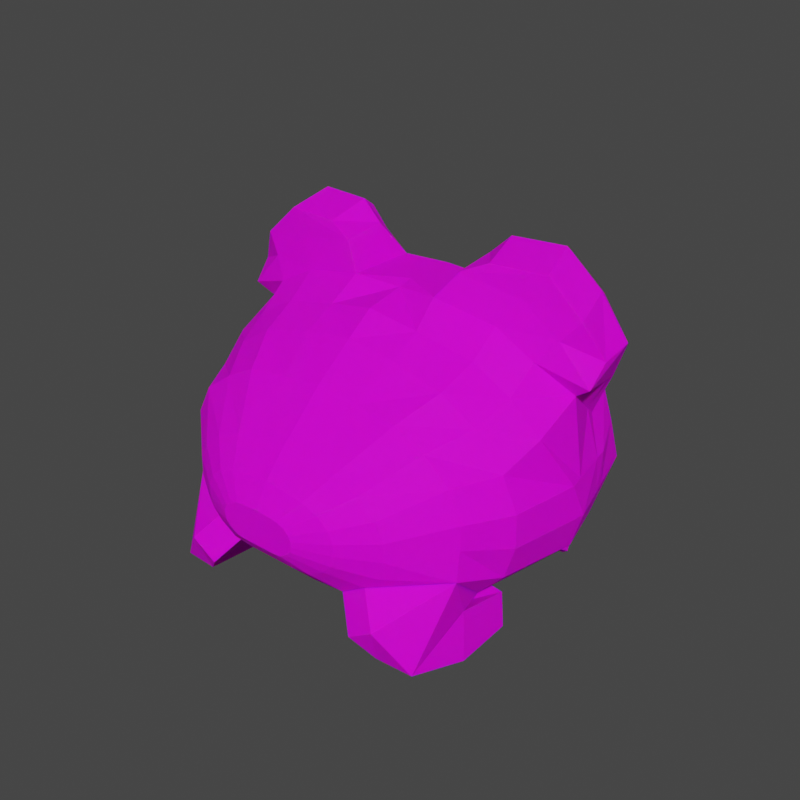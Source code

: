 # Source: fog.blend  (saved by Blender 3.1.7; exported with 4.5.12 LTS)
import bpy
from mathutils import Matrix  # noqa: F401  (used for matrix-valued properties, if any)

bpy.ops.wm.read_factory_settings(use_empty=True)
scene = bpy.context.scene
scene.name = 'Scene'

# ---- images (referenced by path relative to the original .blend; pixels are not part of the script)
import os
ASSET_DIR = os.environ.get("B2B_ASSET_DIR", "")  # directory of the original .blend (textures are referenced by path, not embedded)
HERE = os.path.dirname(os.path.abspath(__file__))  # packed textures are extracted next to this script under _unpacked/

def load_image(name, relpath, width, height, colorspace="sRGB"):
    """Load a texture the original file referenced (path relative to the .blend, or extracted next to this script)."""
    p = next((c for c in (os.path.join(HERE, relpath), os.path.join(ASSET_DIR, relpath)) if relpath and os.path.exists(c)), "")
    if p:
        img = bpy.data.images.load(p, check_existing=True)
        img.name = name
    else:  # same state as the original file: an image datablock whose file is absent (Cycles renders it pink)
        img = bpy.data.images.new(name, width, height)
        img.source = "FILE"
        img.filepath = "//" + (relpath or name)
    img.colorspace_settings.name = colorspace
    return img
img_poggers = load_image('poggers', 'textures/poggers.png', 1024, 1024, 'sRGB')

# ---- materials (node trees are filled in below, after node groups)
mat_material_001 = bpy.data.materials.new('Material.001')
mat_material = bpy.data.materials.new('Material')
mat_material.alpha_threshold = 0.0
mat_material.line_color = (0.0, 0.0, 0.0, 1.0)
mat_material_003 = bpy.data.materials.new('Material.003')
mat_material_003.alpha_threshold = 0.0
mat_material_003.line_color = (0.0, 0.0, 0.0, 1.0)

# ---- material node trees
mat_material_001.use_nodes = True; mat_material_001.node_tree.nodes.clear()
_N = mat_material_001.node_tree.nodes; _L = mat_material_001.node_tree.links
n0 = _N.new('ShaderNodeBsdfPrincipled'); n0.name = 'Principled BSDF'; n0.location = (10, 300)
n0.distribution = 'GGX'
n0.subsurface_method = 'RANDOM_WALK_SKIN'
n0.inputs[2].default_value = 0.752
n0.inputs[3].default_value = 1.45
n0.inputs[8].default_value = 1.0
n0.inputs[10].default_value = 0.1024
n0.inputs[11].default_value = 1.773
n0.inputs[13].default_value = 0.08268
n0.inputs[27].default_value = (0.0, 0.0, 0.0, 1.0)
n0.inputs[28].default_value = 1.0
n1 = _N.new('ShaderNodeOutputMaterial'); n1.name = 'Material Output'; n1.location = (300, 300)
n2 = _N.new('ShaderNodeTexImage'); n2.name = 'Image Texture'; n2.location = (-280, 280)
n2.image = img_poggers
n3 = _N.new('ShaderNodeMix'); n3.name = 'Mix'; n3.location = (-160, 180)
n3.data_type = 'RGBA'
n3.inputs[0].default_value = 0.1024
n3.inputs[7].default_value = (0.05497, 0.01366, 7.889e-05, 1.0)
_L.new(n0.outputs[0], n1.inputs[0])
_L.new(n2.outputs[0], n3.inputs[6])
_L.new(n3.outputs[2], n0.inputs[0])
n1.is_active_output = True
mat_material.use_nodes = True; mat_material.node_tree.nodes.clear()
_N = mat_material.node_tree.nodes; _L = mat_material.node_tree.links
n0 = _N.new('ShaderNodeOutputMaterial'); n0.name = 'Material Output'; n0.location = (300, 300)
n1 = _N.new('ShaderNodeBsdfPrincipled'); n1.name = 'Principled BSDF'; n1.location = (10, 300)
n1.distribution = 'GGX'
n1.subsurface_method = 'RANDOM_WALK_SKIN'
n1.inputs[0].default_value = (0.0, 0.0, 0.0, 1.0)
n1.inputs[2].default_value = 0.1732
n1.inputs[3].default_value = 1.45
n1.inputs[27].default_value = (0.0, 0.0, 0.0, 1.0)
n1.inputs[28].default_value = 1.0
_L.new(n1.outputs[0], n0.inputs[0])
n0.is_active_output = True
mat_material_003.use_nodes = True; mat_material_003.node_tree.nodes.clear()
_N = mat_material_003.node_tree.nodes; _L = mat_material_003.node_tree.links
n0 = _N.new('ShaderNodeOutputMaterial'); n0.name = 'Material Output'; n0.location = (300, 300)
n1 = _N.new('ShaderNodeBsdfPrincipled'); n1.name = 'Principled BSDF'; n1.location = (10, 300)
n1.distribution = 'GGX'
n1.subsurface_method = 'RANDOM_WALK_SKIN'
n1.inputs[0].default_value = (0.0, 0.0, 0.0, 1.0)
n1.inputs[2].default_value = 0.1732
n1.inputs[3].default_value = 1.45
n1.inputs[27].default_value = (0.0, 0.0, 0.0, 1.0)
n1.inputs[28].default_value = 1.0
_L.new(n1.outputs[0], n0.inputs[0])
n0.is_active_output = True

# ---- world
world_world = bpy.data.worlds.new('World'); scene.world = world_world
world_world.use_nodes = True; world_world.node_tree.nodes.clear()
_N = world_world.node_tree.nodes; _L = world_world.node_tree.links
n0 = _N.new('ShaderNodeOutputWorld'); n0.name = 'World Output'; n0.location = (300, 300)
n1 = _N.new('ShaderNodeBackground'); n1.name = 'Background'; n1.location = (10, 300)
n1.inputs[0].default_value = (0.05088, 0.05088, 0.05088, 1.0)
_L.new(n1.outputs[0], n0.inputs[0])
n0.is_active_output = True
world_world.color = (0.05088, 0.05088, 0.05088)
world_world.use_sun_shadow = False
world_world.sun_shadow_jitter_overblur = 0.0

# ---- meshes
me_sphere = bpy.data.meshes.new('Sphere')
me_sphere.from_pydata([(-0.5138, 1.098, -0.382), (-0.5065, 0.9766, 0.04285), (-0.4329, 0.874, 0.5592), (-0.3755, 0.6875, 0.7691), (-0.2676, 0.5263, 0.978), (-0.1377, 0.3219, 1.127), (-0.8575, 0.7113, -0.2319), (-0.7922, 0.385, 0.2319), (-0.7393, 0.4538, 0.5592), (-0.5772, 0.3683, 0.82), (-0.4527, 0.2979, 1.014), (-0.2342, 0.2029, 1.146), (-0.9396, -0.154, -0.2319), (-0.8683, -0.154, 0.2319), (-0.8021, -0.1425, 0.6768), (-0.6335, -0.04986, 0.8867), (-0.493, -0.001172, 1.062), (-0.2552, 0.047, 1.171), (-0.7506, -0.6657, -0.2319), (-0.6929, -0.6657, 0.2319), (-0.5946, -0.5782, 0.6768), (-0.4693, -0.4341, 0.9481), (-0.3755, -0.2761, 1.106), (-0.194, -0.09624, 1.194), (-0.2789, -0.9497, -0.2319), (-0.2552, -0.9497, 0.2319), (-0.2342, -0.8728, 0.6768), (-0.209, -0.6625, 0.9845), (-0.1763, -0.3981, 1.173), (-0.1522, -0.1671, 1.216), (0.0, 0.09076, 1.204), (-0.8672, 0.1203, -0.9408), (-0.8223, -0.3992, -0.9408), (0.0, -0.8792, -0.9408), (-9.618e-08, 0.9473, -0.9408), (-0.2572, -0.8792, -0.9408), (0.0, 1.192, -0.2312), (0.0, 1.191, 0.2319), (0.0, 0.9703, 0.5593), (0.0, 0.7589, 0.7577), (0.0, 0.6115, 0.9644), (0.0, 0.3663, 1.12), (-0.6978, -0.6188, -0.9443), (0.0, -0.6625, 0.9845), (0.0, -0.8728, 0.6768), (0.0, -0.9497, -0.2319), (-0.8706, -0.1356, -0.9408), (-0.794, 0.3681, -0.9408), (0.0, -0.3999, 1.212), (0.0, -0.9497, 0.2319), (-0.4856, 0.7927, -0.9474), (0.0, -0.2571, 1.246), (-0.2246, -0.02462, 1.182), (-0.4343, -0.1386, 1.084), (-0.738, -0.3866, 0.6768), (-0.8203, -0.436, 0.2319), (-0.5514, -0.242, 0.9174), (-0.8878, -0.436, -0.2319), (-0.4729, 0.1484, 1.038), (-0.6169, 0.1592, 0.8534), (-0.8649, 0.1199, 0.2319), (-0.9105, 0.1199, -0.2319), (-0.2447, 0.1249, 1.158), (-0.7912, 0.1998, 0.5592), (-0.7511, 0.1244, -1.301), (-0.7431, -0.3071, -1.322), (0.0, -0.6991, -1.235), (-2.327e-08, 0.7184, -1.273), (-0.2218, -0.767, -1.299), (-0.6421, -0.5871, -1.352), (-0.7493, -0.06194, -1.31), (-0.6832, 0.346, -1.295), (-0.401, 0.6321, -1.273), (-0.5232, -0.004227, -1.655), (-0.4979, -0.2963, -1.655), (0.0, -0.5662, -1.655), (6.048e-08, 0.3955, -1.655), (-0.1456, -0.5662, -1.655), (-0.4258, -0.417, -1.655), (-0.5251, -0.1481, -1.655), (-0.482, 0.1351, -1.655), (-0.2691, 0.3382, -1.655), (-0.4937, 0.5536, 0.7904), (-0.6035, 0.7346, 0.5592), (-0.7043, 0.9306, -0.382), (-0.3775, 0.4379, 0.9921), (-0.6764, 0.8052, 0.1211), (-0.2033, 0.2881, 1.132), (-0.654, 0.6224, -0.9408), (-0.5494, 0.5054, -1.273), (-0.3942, 0.2626, -1.655), (-0.3542, -0.7959, 0.7279), (-0.4643, -0.8667, 0.2228), (-0.3456, -0.6025, 0.9774), (-0.5298, -0.8626, -0.2279), (-0.2788, -0.3629, 1.146), (-0.5079, -0.8492, -0.9614), (-0.4531, -0.7785, -1.35), (-0.3008, -0.5465, -1.651), (-0.2367, 0.8963, -0.9408), (-0.132, 0.5689, 0.9712), (-0.186, 0.7232, 0.7634), (-0.2154, 1.193, 0.1855), (-0.2154, 1.194, -0.4283), (-0.06704, 0.3441, 1.123), (-0.2146, 0.9222, 0.5592), (-0.1978, 0.6753, -1.273), (-0.1341, 0.3669, -1.655), (-0.09516, -0.6625, 0.9845), (-0.1394, -0.9497, -0.2319), (-0.098, -0.3913, 1.209), (-0.1258, -0.9497, 0.2319), (-0.07605, -0.2304, 1.239), (-0.1269, -0.8792, -0.9408), (-0.1153, -0.8728, 0.6768), (-0.1092, -0.7331, -1.267), (-0.07237, -0.5662, -1.655), (-0.3558, -0.0393, -1.843), (-0.3402, -0.2201, -1.843), (0.0, -0.3872, -1.843), (1.018e-07, 0.2081, -1.843), (-0.1221, -0.3872, -1.843), (-0.2956, -0.2948, -1.843), (-0.357, -0.1284, -1.843), (-0.3303, 0.04692, -1.843), (-0.1985, 0.1727, -1.843), (-0.276, 0.1259, -1.843), (-0.2182, -0.375, -1.841), (-0.115, 0.1904, -1.843), (-0.07676, -0.3872, -1.843), (-0.6459, -0.9981, 0.4217), (-0.5855, -0.9981, 0.7666), (-0.433, -0.9981, 0.734), (-0.4707, -0.9981, 0.397), (-0.5984, -0.633, 0.7235), (-0.6981, -0.6826, 0.2821), (-0.5892, -0.8615, 0.8206), (-0.6961, -0.9102, 0.3407), (-0.3767, -0.9389, 0.7575), (-0.4471, -0.956, 0.2777), (-0.4969, -0.9291, -1.684), (-0.6727, -0.9381, -1.659), (-0.4036, -0.7578, -1.799), (-0.5287, -0.6283, -1.803), (-0.5287, -0.8234, -1.06), (-0.7118, -0.6537, -1.147), (-0.5506, -1.048, -1.087), (-0.7363, -1.033, -1.187), (-0.5582, -0.7758, -0.5916), (-0.7065, -0.7647, -0.6427), (-0.5758, -1.03, -0.6521), (-0.7397, -1.009, -0.6953), (-0.1895, -0.07815, -1.96), (-0.1821, -0.1642, -1.96), (0.0, -0.2438, -1.96), (1.275e-07, 0.03966, -1.96), (-0.07826, -0.2438, -1.96), (-0.1608, -0.1998, -1.96), (-0.1901, -0.1206, -1.96), (-0.1774, -0.0371, -1.96), (-0.1146, 0.02276, -1.96), (-0.1515, 0.0004818, -1.96), (-0.124, -0.238, -1.959), (-0.07485, 0.03121, -1.96), (-0.05667, -0.2438, -1.96), (-0.6948, 1.484, -0.2319), (-0.6397, 1.508, 0.2302), (-0.948, 0.9665, -0.1317), (-0.9309, 0.9789, 0.2302), (-0.8618, 1.237, -0.2319), (-0.8011, 1.283, 0.2302), (-0.4301, 1.479, -0.2786), (-0.4154, 1.504, 0.1876), (-0.7411, -0.6572, -0.3604), (-0.876, -0.4294, -0.3598), (-0.9235, 0.12, -0.3598), (-0.8461, 0.5347, -0.6349), (-0.9271, -0.1506, -0.3598), (0.0, -0.937, -0.3598), (-0.275, -0.937, -0.3598), (-0.5087, 0.9219, -0.636), (0.0, 1.162, -0.3594), (-0.6953, 0.7517, -0.6349), (-0.5258, -0.8602, -0.3602), (-0.2361, 1.025, -0.6728), (-0.1372, -0.937, -0.3598), (-0.3332, 1.346, 0.1878), (-0.3054, 1.389, -0.3354), (-0.8762, 0.7149, 0.2319), (-0.9363, 0.8078, -0.2889), (-0.577, 1.403, 0.2198), (-0.7538, 1.196, 0.2198), (-0.6043, 1.291, -0.2889), (-0.7831, 1.084, -0.2889), (-1.479e-07, 1.102, -0.7049), (-0.81, 0.474, 0.1054), (-0.8877, -0.154, 0.1054), (-0.7087, -0.6657, 0.1054), (-0.2616, -0.9497, 0.1054), (0.0, 1.191, 0.1056), (0.0, -0.9497, 0.1054), (-0.8387, -0.436, 0.1054), (-0.8773, 0.1199, 0.1054), (-0.5298, -0.8626, 0.1094), (-0.2154, 1.193, 0.01819), (-0.1295, -0.9497, 0.1054), (-0.6558, 1.586, 0.1054), (-0.9569, 1.023, 0.1327), (-0.8299, 1.339, 0.1054), (-0.4049, 1.581, 0.05872), (-0.3054, 1.431, 0.04337), (-0.8925, 0.7402, 0.08989), (-0.1522, -0.1671, 1.216), (0.0, -0.3999, 1.197), (0.5138, 1.098, -0.382), (0.5065, 0.9766, 0.04285), (0.4329, 0.874, 0.5592), (0.3755, 0.6875, 0.7691), (0.2676, 0.5263, 0.978), (0.1377, 0.3219, 1.127), (0.8575, 0.7113, -0.2319), (0.7922, 0.385, 0.2319), (0.7393, 0.4538, 0.5592), (0.5772, 0.3683, 0.82), (0.4527, 0.2979, 1.014), (0.2342, 0.2029, 1.146), (0.9396, -0.154, -0.2319), (0.8683, -0.154, 0.2319), (0.8021, -0.1425, 0.6768), (0.6335, -0.04986, 0.8867), (0.493, -0.001172, 1.062), (0.2552, 0.047, 1.171), (0.7506, -0.6657, -0.2319), (0.6929, -0.6657, 0.2319), (0.5946, -0.5782, 0.6768), (0.4693, -0.4341, 0.9481), (0.3755, -0.2761, 1.106), (0.194, -0.09624, 1.194), (0.2789, -0.9497, -0.2319), (0.2552, -0.9497, 0.2319), (0.2342, -0.8728, 0.6768), (0.209, -0.6625, 0.9845), (0.1763, -0.3981, 1.173), (0.1522, -0.1671, 1.216), (0.8672, 0.1203, -0.9408), (0.8223, -0.3992, -0.9408), (0.2572, -0.8792, -0.9408), (0.6978, -0.6188, -0.9443), (0.8706, -0.1356, -0.9408), (0.794, 0.3681, -0.9408), (0.4856, 0.7927, -0.9474), (0.2246, -0.02462, 1.182), (0.4343, -0.1386, 1.084), (0.738, -0.3866, 0.6768), (0.8203, -0.436, 0.2319), (0.5514, -0.242, 0.9174), (0.8878, -0.436, -0.2319), (0.4729, 0.1484, 1.038), (0.6169, 0.1592, 0.8534), (0.8649, 0.1199, 0.2319), (0.9105, 0.1199, -0.2319), (0.2447, 0.1249, 1.158), (0.7912, 0.1998, 0.5592), (0.7511, 0.1244, -1.301), (0.7431, -0.3071, -1.322), (0.2218, -0.767, -1.299), (0.6421, -0.5871, -1.352), (0.7493, -0.06194, -1.31), (0.6832, 0.346, -1.295), (0.401, 0.6321, -1.273), (0.5232, -0.004227, -1.655), (0.4979, -0.2963, -1.655), (0.1456, -0.5662, -1.655), (0.4258, -0.417, -1.655), (0.5251, -0.1481, -1.655), (0.482, 0.1351, -1.655), (0.2691, 0.3382, -1.655), (0.4937, 0.5536, 0.7904), (0.6035, 0.7346, 0.5592), (0.7043, 0.9306, -0.382), (0.3775, 0.4379, 0.9921), (0.6764, 0.8052, 0.1211), (0.2033, 0.2881, 1.132), (0.654, 0.6224, -0.9408), (0.5494, 0.5054, -1.273), (0.3942, 0.2626, -1.655), (0.3542, -0.7959, 0.7279), (0.4643, -0.8667, 0.2228), (0.3456, -0.6025, 0.9774), (0.5298, -0.8626, -0.2279), (0.2788, -0.3629, 1.146), (0.5079, -0.8492, -0.9614), (0.4531, -0.7785, -1.35), (0.3008, -0.5465, -1.651), (0.2367, 0.8963, -0.9408), (0.132, 0.5689, 0.9712), (0.186, 0.7232, 0.7634), (0.2154, 1.193, 0.1855), (0.2154, 1.194, -0.4283), (0.06704, 0.3441, 1.123), (0.2146, 0.9222, 0.5592), (0.1978, 0.6753, -1.273), (0.1341, 0.3669, -1.655), (0.09516, -0.6625, 0.9845), (0.1394, -0.9497, -0.2319), (0.098, -0.3913, 1.209), (0.1258, -0.9497, 0.2319), (0.07605, -0.2304, 1.239), (0.1269, -0.8792, -0.9408), (0.1153, -0.8728, 0.6768), (0.1092, -0.7331, -1.267), (0.07237, -0.5662, -1.655), (0.3558, -0.0393, -1.843), (0.3402, -0.2201, -1.843), (0.1221, -0.3872, -1.843), (0.2956, -0.2948, -1.843), (0.357, -0.1284, -1.843), (0.3303, 0.04692, -1.843), (0.1985, 0.1727, -1.843), (0.276, 0.1259, -1.843), (0.2182, -0.375, -1.841), (0.115, 0.1904, -1.843), (0.07676, -0.3872, -1.843), (0.6459, -0.9981, 0.4217), (0.5855, -0.9981, 0.7666), (0.433, -0.9981, 0.734), (0.4707, -0.9981, 0.397), (0.5984, -0.633, 0.7235), (0.6981, -0.6826, 0.2821), (0.5892, -0.8615, 0.8206), (0.6961, -0.9102, 0.3407), (0.3767, -0.9389, 0.7575), (0.4471, -0.956, 0.2777), (0.4969, -0.9291, -1.684), (0.6727, -0.9381, -1.659), (0.4036, -0.7578, -1.799), (0.5287, -0.6283, -1.803), (0.5287, -0.8234, -1.06), (0.7118, -0.6537, -1.147), (0.5506, -1.048, -1.087), (0.7363, -1.033, -1.187), (0.5582, -0.7758, -0.5916), (0.7065, -0.7647, -0.6427), (0.5758, -1.03, -0.6521), (0.7397, -1.009, -0.6953), (0.1895, -0.07815, -1.96), (0.1821, -0.1642, -1.96), (0.07826, -0.2438, -1.96), (0.1608, -0.1998, -1.96), (0.1901, -0.1206, -1.96), (0.1774, -0.0371, -1.96), (0.1146, 0.02276, -1.96), (0.1515, 0.0004818, -1.96), (0.124, -0.238, -1.959), (0.07485, 0.03121, -1.96), (0.05667, -0.2438, -1.96), (0.6948, 1.484, -0.2319), (0.6397, 1.508, 0.2302), (0.948, 0.9665, -0.1317), (0.9309, 0.9789, 0.2302), (0.8618, 1.237, -0.2319), (0.8011, 1.283, 0.2302), (0.4301, 1.479, -0.2786), (0.4154, 1.504, 0.1876), (0.7411, -0.6572, -0.3604), (0.876, -0.4294, -0.3598), (0.9235, 0.12, -0.3598), (0.8461, 0.5347, -0.6349), (0.9271, -0.1506, -0.3598), (0.275, -0.937, -0.3598), (0.5087, 0.9219, -0.636), (0.6953, 0.7517, -0.6349), (0.5258, -0.8602, -0.3602), (0.2361, 1.025, -0.6728), (0.1372, -0.937, -0.3598), (0.3332, 1.346, 0.1878), (0.3054, 1.389, -0.3354), (0.8762, 0.7149, 0.2319), (0.9363, 0.8078, -0.2889), (0.577, 1.403, 0.2198), (0.7538, 1.196, 0.2198), (0.6043, 1.291, -0.2889), (0.7831, 1.084, -0.2889), (0.81, 0.474, 0.1054), (0.8877, -0.154, 0.1054), (0.7087, -0.6657, 0.1054), (0.2616, -0.9497, 0.1054), (0.8387, -0.436, 0.1054), (0.8773, 0.1199, 0.1054), (0.5298, -0.8626, 0.1094), (0.2154, 1.193, 0.01819), (0.1295, -0.9497, 0.1054), (0.6558, 1.586, 0.1054), (0.9569, 1.023, 0.1327), (0.8299, 1.339, 0.1054), (0.4049, 1.581, 0.05872), (0.3054, 1.431, 0.04337), (0.8925, 0.7402, 0.08989), (0.1522, -0.1671, 1.216)], [], [(100, 101, 3, 4), (191, 190, 166, 170), (104, 100, 4, 5), (105, 102, 1, 2), (30, 41, 104, 5), (101, 105, 2, 3), (82, 83, 8, 9), (85, 82, 9, 10), (211, 188, 168, 207), (87, 85, 10, 11), (83, 86, 7, 8), (30, 5, 87, 11), (58, 59, 15, 16), (202, 61, 12, 196), (62, 58, 16, 17), (63, 60, 13, 14), (30, 11, 62, 17), (59, 63, 14, 15), (52, 53, 22, 23), (54, 55, 19, 20), (30, 17, 52, 23), (56, 54, 20, 21), (53, 56, 21, 22), (201, 57, 18, 197), (91, 92, 25, 26), (28, 110, 112, 29), (93, 91, 26, 27), (95, 93, 27, 28), (203, 94, 24, 198), (29, 112, 51, 30), (114, 111, 49, 44), (205, 109, 45, 200), (110, 108, 43, 48), (108, 114, 44, 43), (173, 174, 32, 42), (196, 12, 57, 201), (16, 15, 56, 53), (183, 173, 42, 96), (15, 14, 54, 56), (175, 176, 47, 31), (14, 13, 55, 54), (17, 16, 53, 52), (177, 175, 31, 46), (182, 180, 50, 88), (9, 8, 63, 59), (174, 177, 46, 32), (8, 7, 60, 63), (11, 10, 58, 62), (185, 179, 35, 113), (195, 6, 61, 202), (10, 9, 59, 58), (32, 46, 70, 65), (99, 34, 67, 106), (31, 47, 71, 64), (46, 31, 64, 70), (88, 50, 72, 89), (113, 35, 68, 115), (42, 32, 65, 69), (70, 64, 73, 79), (89, 72, 81, 90), (115, 68, 77, 116), (74, 78, 65), (141, 140, 146, 147), (65, 70, 79, 74), (106, 67, 76, 107), (64, 71, 80, 73), (71, 89, 90, 80), (47, 88, 89, 71), (176, 182, 88, 47), (2, 1, 86, 83), (5, 4, 85, 87), (210, 187, 171, 209), (4, 3, 82, 85), (3, 2, 83, 82), (68, 97, 98, 77), (35, 96, 97, 68), (179, 183, 96, 35), (30, 23, 29), (197, 18, 94, 203), (22, 21, 93, 95), (21, 20, 91, 93), (138, 136, 131, 132), (72, 106, 107, 81), (50, 99, 106, 72), (180, 184, 99, 50), (39, 38, 105, 101), (38, 37, 102, 105), (41, 40, 100, 104), (199, 36, 103, 204), (40, 39, 101, 100), (66, 115, 116, 75), (33, 113, 115, 66), (178, 185, 113, 33), (27, 26, 114, 108), (28, 27, 108, 110), (198, 24, 109, 205), (26, 25, 111, 114), (98, 78, 122, 127), (116, 77, 121, 129), (73, 80, 124, 117), (79, 73, 117, 123), (74, 79, 123, 118), (78, 74, 118, 122), (75, 116, 129, 119), (107, 76, 120, 128), (77, 98, 127, 121), (80, 90, 126, 124), (90, 81, 125, 126), (81, 107, 128, 125), (131, 130, 133, 132), (139, 138, 132, 133), (136, 137, 130, 131), (137, 139, 133, 130), (139, 137, 135, 92), (20, 19, 135, 134), (20, 134, 91), (92, 91, 138, 139), (134, 135, 137, 136), (92, 135, 19), (138, 91, 134, 136), (140, 141, 143, 142), (98, 97, 140, 142), (78, 98, 142, 143), (78, 143, 65), (146, 144, 148, 150), (140, 97, 144, 146), (147, 146, 150, 151), (145, 147, 151, 149), (144, 145, 149, 148), (117, 124, 159, 152), (123, 117, 152, 158), (118, 123, 158, 153), (119, 129, 164, 154), (122, 118, 153, 157), (124, 126, 161, 159), (126, 125, 160, 161), (125, 128, 163, 160), (121, 127, 162, 156), (127, 122, 157, 162), (129, 121, 156, 164), (128, 120, 155, 163), (152, 159, 161, 160, 163, 155, 154, 164, 156, 162, 157, 153, 158), (209, 171, 165, 206), (208, 169, 167, 207), (206, 165, 169, 208), (187, 192, 165, 171), (190, 186, 172, 166), (188, 191, 170, 168), (192, 193, 169, 165), (193, 189, 167, 169), (45, 109, 185, 178), (0, 103, 184, 180), (24, 94, 183, 179), (6, 84, 182, 176), (109, 24, 179, 185), (57, 12, 177, 174), (84, 0, 180, 182), (12, 61, 175, 177), (61, 6, 176, 175), (94, 18, 173, 183), (18, 57, 174, 173), (84, 6, 189, 193), (0, 84, 193, 192), (103, 0, 192, 187), (204, 103, 187, 210), (195, 7, 188, 211), (103, 36, 181), (184, 103, 181, 194), (34, 99, 184, 194), (6, 195, 211, 189), (102, 204, 210, 186), (166, 206, 208, 170), (170, 208, 207, 168), (172, 209, 206, 166), (25, 198, 205, 111), (37, 199, 204, 102), (19, 197, 203, 92), (186, 210, 209, 172), (7, 195, 202, 60), (13, 196, 201, 55), (111, 205, 200, 49), (92, 203, 198, 25), (55, 201, 197, 19), (60, 202, 196, 13), (189, 211, 207, 167), (102, 186, 190), (102, 190, 1), (190, 191, 1), (156, 1, 191), (86, 191, 188), (191, 86, 1), (86, 188, 7), (149, 151, 150, 148), (145, 141, 65), (65, 42, 145), (51, 112, 110, 48), (29, 23, 95, 28), (22, 95, 23), (147, 145, 141), (141, 65, 143), (42, 69, 96), (97, 96, 69), (69, 98, 97), (65, 78, 69), (98, 69, 78), (295, 218, 217, 296), (380, 361, 357, 379), (299, 219, 218, 295), (300, 216, 215, 297), (30, 219, 299, 41), (296, 217, 216, 300), (277, 223, 222, 278), (280, 224, 223, 277), (397, 393, 359, 377), (282, 225, 224, 280), (278, 222, 221, 281), (30, 225, 282, 219), (257, 230, 229, 258), (388, 384, 226, 260), (261, 231, 230, 257), (262, 228, 227, 259), (30, 231, 261, 225), (258, 229, 228, 262), (251, 237, 236, 252), (253, 234, 233, 254), (30, 237, 251, 231), (255, 235, 234, 253), (252, 236, 235, 255), (387, 385, 232, 256), (286, 240, 239, 287), (242, 243, 307, 305), (288, 241, 240, 286), (290, 242, 241, 288), (389, 386, 238, 289), (243, 30, 51, 307), (309, 44, 49, 306), (391, 200, 45, 304), (305, 48, 43, 303), (303, 43, 44, 309), (364, 247, 245, 365), (384, 387, 256, 226), (230, 252, 255, 229), (372, 291, 247, 364), (229, 255, 253, 228), (366, 244, 249, 367), (228, 253, 254, 227), (231, 251, 252, 230), (368, 248, 244, 366), (371, 283, 250, 370), (223, 258, 262, 222), (365, 245, 248, 368), (222, 262, 259, 221), (225, 261, 257, 224), (374, 308, 246, 369), (383, 388, 260, 220), (224, 257, 258, 223), (245, 264, 267, 248), (294, 301, 67, 34), (244, 263, 268, 249), (248, 267, 263, 244), (283, 284, 269, 250), (308, 310, 265, 246), (247, 266, 264, 245), (267, 274, 270, 263), (284, 285, 276, 269), (310, 311, 272, 265), (271, 264, 273), (334, 340, 339, 333), (264, 271, 274, 267), (301, 302, 76, 67), (263, 270, 275, 268), (268, 275, 285, 284), (249, 268, 284, 283), (367, 249, 283, 371), (216, 278, 281, 215), (219, 282, 280, 218), (396, 395, 362, 376), (218, 280, 277, 217), (217, 277, 278, 216), (265, 272, 293, 292), (246, 265, 292, 291), (369, 246, 291, 372), (30, 243, 237), (385, 389, 289, 232), (236, 290, 288, 235), (235, 288, 286, 234), (331, 325, 324, 329), (269, 276, 302, 301), (250, 269, 301, 294), (370, 250, 294, 373), (39, 296, 300, 38), (38, 300, 297, 37), (41, 299, 295, 40), (199, 390, 298, 36), (40, 295, 296, 39), (66, 75, 311, 310), (33, 66, 310, 308), (178, 33, 308, 374), (241, 303, 309, 240), (242, 305, 303, 241), (386, 391, 304, 238), (240, 309, 306, 239), (293, 320, 315, 273), (311, 322, 314, 272), (270, 312, 317, 275), (274, 316, 312, 270), (271, 313, 316, 274), (273, 315, 313, 271), (75, 119, 322, 311), (302, 321, 120, 76), (272, 314, 320, 293), (275, 317, 319, 285), (285, 319, 318, 276), (276, 318, 321, 302), (324, 325, 326, 323), (332, 326, 325, 331), (329, 324, 323, 330), (330, 323, 326, 332), (332, 287, 328, 330), (234, 327, 328, 233), (234, 286, 327), (287, 332, 331, 286), (327, 329, 330, 328), (287, 233, 328), (331, 329, 327, 286), (333, 335, 336, 334), (293, 335, 333, 292), (273, 336, 335, 293), (273, 264, 336), (339, 343, 341, 337), (333, 339, 337, 292), (340, 344, 343, 339), (338, 342, 344, 340), (337, 341, 342, 338), (312, 345, 350, 317), (316, 349, 345, 312), (313, 346, 349, 316), (119, 154, 355, 322), (315, 348, 346, 313), (317, 350, 352, 319), (319, 352, 351, 318), (318, 351, 354, 321), (314, 347, 353, 320), (320, 353, 348, 315), (322, 355, 347, 314), (321, 354, 155, 120), (345, 349, 346, 348, 353, 347, 355, 154, 155, 354, 351, 352, 350), (395, 392, 356, 362), (394, 393, 358, 360), (392, 394, 360, 356), (376, 362, 356, 381), (379, 357, 363, 375), (377, 359, 361, 380), (381, 356, 360, 382), (382, 360, 358, 378), (45, 178, 374, 304), (214, 370, 373, 298), (238, 369, 372, 289), (220, 367, 371, 279), (304, 374, 369, 238), (256, 365, 368, 226), (279, 371, 370, 214), (226, 368, 366, 260), (260, 366, 367, 220), (289, 372, 364, 232), (232, 364, 365, 256), (279, 382, 378, 220), (214, 381, 382, 279), (298, 376, 381, 214), (390, 396, 376, 298), (383, 397, 377, 221), (298, 181, 36), (373, 194, 181, 298), (34, 194, 373, 294), (220, 378, 397, 383), (297, 375, 396, 390), (357, 361, 394, 392), (361, 359, 393, 394), (363, 357, 392, 395), (239, 306, 391, 386), (37, 297, 390, 199), (233, 287, 389, 385), (375, 363, 395, 396), (221, 259, 388, 383), (227, 254, 387, 384), (306, 49, 200, 391), (287, 239, 386, 389), (254, 233, 385, 387), (259, 227, 384, 388), (378, 358, 393, 397), (297, 379, 375), (297, 215, 379), (379, 215, 380), (347, 380, 215), (281, 377, 380), (380, 215, 281), (281, 221, 377), (342, 341, 343, 344), (338, 264, 334), (264, 338, 247), (51, 48, 305, 307), (243, 242, 290, 237), (236, 237, 290), (340, 334, 338), (334, 336, 264), (247, 291, 266), (292, 266, 291), (266, 292, 293), (264, 266, 273), (293, 273, 266)])
_uv = me_sphere.uv_layers.new(name='UVMap')
_uv.uv.foreach_set('vector', [0.02793, 0.4129, 0.03632, 0.3652, 0.06903, 0.3707, 0.05298, 0.416, 0.1417, 0.2505, 0.1286, 0.2359, 0.1343, 0.231, 0.1439, 0.2435, 0.02733, 0.4647, 0.02793, 0.4129, 0.05298, 0.416, 0.04116, 0.465, 0.04635, 0.3151, 0.07443, 0.2303, 0.1187, 0.2707, 0.08037, 0.3268, 0.03304, 0.5177, 0.01326, 0.4647, 0.02733, 0.4647, 0.04116, 0.465, 0.03632, 0.3652, 0.04635, 0.3151, 0.08037, 0.3268, 0.06903, 0.3707, 0.0931, 0.3877, 0.1084, 0.3424, 0.1457, 0.3701, 0.1166, 0.4111, 0.07494, 0.4258, 0.0931, 0.3877, 0.1166, 0.4111, 0.09454, 0.4432, 0.1841, 0.2764, 0.1692, 0.2877, 0.1606, 0.2611, 0.1651, 0.2537, 0.05427, 0.4667, 0.07494, 0.4258, 0.09454, 0.4432, 0.06486, 0.4789, 0.1084, 0.3424, 0.1407, 0.2901, 0.1919, 0.335, 0.1457, 0.3701, 0.03304, 0.5177, 0.04116, 0.465, 0.05427, 0.4667, 0.06486, 0.4789, 0.1085, 0.4638, 0.1379, 0.4389, 0.1577, 0.4677, 0.1233, 0.4844, 0.2413, 0.3562, 0.2834, 0.3171, 0.3155, 0.3507, 0.2725, 0.3901, 0.07283, 0.4904, 0.1085, 0.4638, 0.1233, 0.4844, 0.08041, 0.5023, 0.1759, 0.398, 0.2257, 0.3701, 0.2564, 0.4044, 0.2005, 0.4506, 0.03304, 0.5177, 0.06486, 0.4789, 0.07283, 0.4904, 0.08041, 0.5023, 0.1379, 0.4389, 0.1759, 0.398, 0.2005, 0.4506, 0.1577, 0.4677, 0.0826, 0.5165, 0.1291, 0.5098, 0.1358, 0.5369, 0.08434, 0.5312, 0.2255, 0.4834, 0.2867, 0.4424, 0.3098, 0.4807, 0.2462, 0.5204, 0.03304, 0.5177, 0.08041, 0.5023, 0.0826, 0.5165, 0.08434, 0.5312, 0.1694, 0.5027, 0.2255, 0.4834, 0.2462, 0.5204, 0.1825, 0.5404, 0.1291, 0.5098, 0.1694, 0.5027, 0.1825, 0.5404, 0.1358, 0.5369, 0.3038, 0.4283, 0.3488, 0.3877, 0.3808, 0.4254, 0.3306, 0.4675, 0.2319, 0.6369, 0.3277, 0.6819, 0.2997, 0.7186, 0.227, 0.6668, 0.1176, 0.5817, 0.1026, 0.5902, 0.0786, 0.5677, 0.08422, 0.548, 0.1828, 0.5955, 0.2319, 0.6369, 0.227, 0.6668, 0.1688, 0.6219, 0.1308, 0.5636, 0.1828, 0.5955, 0.1688, 0.6219, 0.1176, 0.5817, 0.3548, 0.6851, 0.4111, 0.7268, 0.3788, 0.771, 0.3212, 0.7327, 0.08422, 0.548, 0.07702, 0.5667, 0.06598, 0.5785, 0.03304, 0.5177, 0.2117, 0.6848, 0.2838, 0.7395, 0.2677, 0.7604, 0.1963, 0.7031, 0.3049, 0.7545, 0.3619, 0.7941, 0.3444, 0.818, 0.2884, 0.7763, 0.1026, 0.5902, 0.1534, 0.6385, 0.14, 0.6532, 0.09011, 0.6038, 0.1534, 0.6385, 0.2117, 0.6848, 0.1963, 0.7031, 0.14, 0.6532, 0.4, 0.4086, 0.3658, 0.3718, 0.4405, 0.2913, 0.4791, 0.3233, 0.2725, 0.3901, 0.3155, 0.3507, 0.3488, 0.3877, 0.3038, 0.4283, 0.1233, 0.4844, 0.1577, 0.4677, 0.1694, 0.5027, 0.1291, 0.5098, 0.442, 0.4542, 0.4, 0.4086, 0.4791, 0.3233, 0.5298, 0.36, 0.1577, 0.4677, 0.2005, 0.4506, 0.2255, 0.4834, 0.1694, 0.5027, 0.2988, 0.3019, 0.2799, 0.2196, 0.3349, 0.1966, 0.368, 0.2278, 0.2005, 0.4506, 0.2564, 0.4044, 0.2867, 0.4424, 0.2255, 0.4834, 0.08041, 0.5023, 0.1233, 0.4844, 0.1291, 0.5098, 0.0826, 0.5165, 0.3313, 0.3351, 0.2988, 0.3019, 0.368, 0.2278, 0.4027, 0.2582, 0.2511, 0.1891, 0.2222, 0.1579, 0.2727, 0.1272, 0.2996, 0.1604, 0.1166, 0.4111, 0.1457, 0.3701, 0.1759, 0.398, 0.1379, 0.4389, 0.3658, 0.3718, 0.3313, 0.3351, 0.4027, 0.2582, 0.4405, 0.2913, 0.1457, 0.3701, 0.1919, 0.335, 0.2257, 0.3701, 0.1759, 0.398, 0.06486, 0.4789, 0.09454, 0.4432, 0.1085, 0.4638, 0.07283, 0.4904, 0.383, 0.8101, 0.3997, 0.7871, 0.4957, 0.8609, 0.48, 0.8828, 0.2019, 0.3104, 0.2156, 0.248, 0.2834, 0.3171, 0.2413, 0.3562, 0.09454, 0.4432, 0.1166, 0.4111, 0.1379, 0.4389, 0.1085, 0.4638, 0.4405, 0.2913, 0.4027, 0.2582, 0.4385, 0.1932, 0.4818, 0.2202, 0.2433, 0.08492, 0.2173, 0.03928, 0.3023, 0.01185, 0.3174, 0.05362, 0.368, 0.2278, 0.3349, 0.1966, 0.3778, 0.148, 0.4091, 0.1745, 0.4027, 0.2582, 0.368, 0.2278, 0.4091, 0.1745, 0.4385, 0.1932, 0.2996, 0.1604, 0.2727, 0.1272, 0.3313, 0.09207, 0.3518, 0.1214, 0.48, 0.8828, 0.4957, 0.8609, 0.556, 0.911, 0.5384, 0.9293, 0.4791, 0.3233, 0.4405, 0.2913, 0.4818, 0.2202, 0.5308, 0.2586, 0.4385, 0.1932, 0.4091, 0.1745, 0.4685, 0.1204, 0.4924, 0.1334, 0.3518, 0.1214, 0.3313, 0.09207, 0.4186, 0.05589, 0.4296, 0.08138, 0.5384, 0.9293, 0.556, 0.911, 0.6139, 0.9748, 0.6051, 0.9871, 0.5204, 0.1435, 0.55, 0.1465, 0.4818, 0.2202, 0.738, 0.1766, 0.735, 0.1964, 0.7918, 0.1786, 0.7792, 0.1661, 0.4818, 0.2202, 0.4385, 0.1932, 0.4924, 0.1334, 0.5204, 0.1435, 0.3174, 0.05362, 0.3023, 0.01185, 0.4087, 0.0001149, 0.4138, 0.029, 0.4091, 0.1745, 0.3778, 0.148, 0.4476, 0.1035, 0.4685, 0.1204, 0.3778, 0.148, 0.3518, 0.1214, 0.4296, 0.08138, 0.4476, 0.1035, 0.3349, 0.1966, 0.2996, 0.1604, 0.3518, 0.1214, 0.3778, 0.148, 0.2799, 0.2196, 0.2511, 0.1891, 0.2996, 0.1604, 0.3349, 0.1966, 0.08037, 0.3268, 0.1187, 0.2707, 0.1407, 0.2901, 0.1084, 0.3424, 0.04116, 0.465, 0.05298, 0.416, 0.07494, 0.4258, 0.05427, 0.4667, 0.1162, 0.2106, 0.137, 0.1825, 0.1404, 0.198, 0.1285, 0.2164, 0.05298, 0.416, 0.06903, 0.3707, 0.0931, 0.3877, 0.07494, 0.4258, 0.06903, 0.3707, 0.08037, 0.3268, 0.1084, 0.3424, 0.0931, 0.3877, 0.556, 0.911, 0.5915, 0.8769, 0.6346, 0.9498, 0.6139, 0.9748, 0.4957, 0.8609, 0.5304, 0.8212, 0.5915, 0.8769, 0.556, 0.911, 0.3997, 0.7871, 0.4326, 0.744, 0.5304, 0.8212, 0.4957, 0.8609, 0.03304, 0.5177, 0.08434, 0.5312, 0.08422, 0.548, 0.3306, 0.4675, 0.3808, 0.4254, 0.4204, 0.4734, 0.36, 0.5176, 0.1358, 0.5369, 0.1825, 0.5404, 0.1905, 0.582, 0.1308, 0.5636, 0.1825, 0.5404, 0.2462, 0.5204, 0.2582, 0.5935, 0.1905, 0.582, 0.2812, 0.5567, 0.2719, 0.5419, 0.2806, 0.5442, 0.2838, 0.5507, 0.3313, 0.09207, 0.3174, 0.05362, 0.4138, 0.029, 0.4186, 0.05589, 0.2727, 0.1272, 0.2433, 0.08492, 0.3174, 0.05362, 0.3313, 0.09207, 0.2222, 0.1579, 0.1912, 0.1124, 0.2433, 0.08492, 0.2727, 0.1272, 0.0001149, 0.3588, 0.005672, 0.3013, 0.04635, 0.3151, 0.03632, 0.3652, 0.005672, 0.3013, 0.02712, 0.2201, 0.07443, 0.2303, 0.04635, 0.3151, 0.01326, 0.4647, 0.0009356, 0.4093, 0.02793, 0.4129, 0.02733, 0.4647, 0.03645, 0.1957, 0.08061, 0.1362, 0.1409, 0.1445, 0.08171, 0.1972, 0.0009356, 0.4093, 0.0001149, 0.3588, 0.03632, 0.3652, 0.02793, 0.4129, 0.521, 0.9476, 0.5384, 0.9293, 0.6051, 0.9871, 0.5958, 0.9999, 0.4634, 0.9052, 0.48, 0.8828, 0.5384, 0.9293, 0.521, 0.9476, 0.3658, 0.8337, 0.383, 0.8101, 0.48, 0.8828, 0.4634, 0.9052, 0.1688, 0.6219, 0.227, 0.6668, 0.2117, 0.6848, 0.1534, 0.6385, 0.1176, 0.5817, 0.1688, 0.6219, 0.1534, 0.6385, 0.1026, 0.5902, 0.3212, 0.7327, 0.3788, 0.771, 0.3619, 0.7941, 0.3049, 0.7545, 0.227, 0.6668, 0.2997, 0.7186, 0.2838, 0.7395, 0.2117, 0.6848, 0.5891, 0.1387, 0.55, 0.1465, 0.5419, 0.09435, 0.5632, 0.09, 0.6241, 0.1032, 0.614, 0.1151, 0.5766, 0.07601, 0.5822, 0.06877, 0.4685, 0.1204, 0.4476, 0.1035, 0.482, 0.07264, 0.4946, 0.0826, 0.4924, 0.1334, 0.4685, 0.1204, 0.4946, 0.0826, 0.5091, 0.0895, 0.5204, 0.1435, 0.4924, 0.1334, 0.5091, 0.0895, 0.5255, 0.0944, 0.55, 0.1465, 0.5204, 0.1435, 0.5255, 0.0944, 0.5419, 0.09435, 0.6346, 0.09078, 0.6241, 0.1032, 0.5822, 0.06877, 0.5927, 0.05509, 0.4138, 0.029, 0.4087, 0.0001149, 0.4654, 0.00166, 0.4653, 0.02651, 0.614, 0.1151, 0.5891, 0.1387, 0.5632, 0.09, 0.5766, 0.07601, 0.4476, 0.1035, 0.4296, 0.08138, 0.4714, 0.05892, 0.482, 0.07264, 0.4296, 0.08138, 0.4186, 0.05589, 0.4662, 0.04298, 0.4714, 0.05892, 0.4186, 0.05589, 0.4138, 0.029, 0.4653, 0.02651, 0.4662, 0.04298, 0.2806, 0.5442, 0.2948, 0.534, 0.3022, 0.5434, 0.2838, 0.5507, 0.3143, 0.544, 0.2812, 0.5567, 0.2838, 0.5507, 0.3022, 0.5434, 0.2719, 0.5419, 0.2992, 0.5231, 0.2948, 0.534, 0.2806, 0.5442, 0.2992, 0.5231, 0.3143, 0.544, 0.3022, 0.5434, 0.2948, 0.534, 0.3143, 0.544, 0.2992, 0.5231, 0.3032, 0.4897, 0.3421, 0.5416, 0.2462, 0.5204, 0.3098, 0.4807, 0.3032, 0.4897, 0.2537, 0.5283, 0.2462, 0.5204, 0.2537, 0.5283, 0.2582, 0.5935, 0.3421, 0.5416, 0.2582, 0.5935, 0.2812, 0.5567, 0.3143, 0.544, 0.2537, 0.5283, 0.3032, 0.4897, 0.2992, 0.5231, 0.2719, 0.5419, 0.3421, 0.5416, 0.3032, 0.4897, 0.3098, 0.4807, 0.2812, 0.5567, 0.2582, 0.5935, 0.2537, 0.5283, 0.2719, 0.5419, 0.735, 0.1964, 0.738, 0.1766, 0.7009, 0.183, 0.7109, 0.1986, 0.6691, 0.2435, 0.7794, 0.2386, 0.735, 0.1964, 0.7109, 0.1986, 0.6349, 0.1854, 0.6691, 0.2435, 0.7109, 0.1986, 0.7009, 0.183, 0.6349, 0.1854, 0.7009, 0.183, 0.6687, 0.02642, 0.7918, 0.1786, 0.8469, 0.1791, 0.7912, 0.161, 0.7946, 0.1583, 0.735, 0.1964, 0.7794, 0.2386, 0.8469, 0.1791, 0.7918, 0.1786, 0.7792, 0.1661, 0.7918, 0.1786, 0.7946, 0.1583, 0.7978, 0.1609, 0.8063, 0.06387, 0.7792, 0.1661, 0.7978, 0.1609, 0.7921, 0.164, 0.8469, 0.1791, 0.8063, 0.06387, 0.7921, 0.164, 0.7912, 0.161, 0.4946, 0.0826, 0.482, 0.07264, 0.5097, 0.0482, 0.5157, 0.05275, 0.5091, 0.0895, 0.4946, 0.0826, 0.5157, 0.05275, 0.5227, 0.05562, 0.5255, 0.0944, 0.5091, 0.0895, 0.5227, 0.05562, 0.5303, 0.05797, 0.5927, 0.05509, 0.5822, 0.06877, 0.5544, 0.04437, 0.5602, 0.03402, 0.5419, 0.09435, 0.5255, 0.0944, 0.5303, 0.05797, 0.5377, 0.05755, 0.482, 0.07264, 0.4714, 0.05892, 0.5049, 0.04162, 0.5097, 0.0482, 0.4714, 0.05892, 0.4662, 0.04298, 0.5034, 0.03396, 0.5049, 0.04162, 0.4662, 0.04298, 0.4653, 0.02651, 0.5045, 0.0263, 0.5034, 0.03396, 0.5766, 0.07601, 0.5632, 0.09, 0.5471, 0.05509, 0.5523, 0.04807, 0.5632, 0.09, 0.5419, 0.09435, 0.5377, 0.05755, 0.5471, 0.05509, 0.5822, 0.06877, 0.5766, 0.07601, 0.5523, 0.04807, 0.5544, 0.04437, 0.4653, 0.02651, 0.4654, 0.00166, 0.5075, 0.01096, 0.5045, 0.0263, 0.5157, 0.05275, 0.5097, 0.0482, 0.5049, 0.04162, 0.5034, 0.03396, 0.5045, 0.0263, 0.5075, 0.01096, 0.5602, 0.03402, 0.5544, 0.04437, 0.5523, 0.04807, 0.5471, 0.05509, 0.5377, 0.05755, 0.5303, 0.05797, 0.5227, 0.05562, 0.1285, 0.2164, 0.1404, 0.198, 0.1505, 0.2127, 0.1375, 0.2248, 0.149, 0.2356, 0.1679, 0.2212, 0.1828, 0.2406, 0.1651, 0.2537, 0.1375, 0.2248, 0.1505, 0.2127, 0.1679, 0.2212, 0.149, 0.2356, 0.137, 0.1825, 0.1617, 0.2004, 0.1505, 0.2127, 0.1404, 0.198, 0.1286, 0.2359, 0.1079, 0.2265, 0.1237, 0.224, 0.1343, 0.231, 0.1692, 0.2877, 0.1417, 0.2505, 0.1439, 0.2435, 0.1606, 0.2611, 0.1617, 0.2004, 0.1829, 0.2157, 0.1679, 0.2212, 0.1505, 0.2127, 0.1829, 0.2157, 0.2024, 0.2383, 0.1828, 0.2406, 0.1679, 0.2212, 0.3444, 0.818, 0.3619, 0.7941, 0.383, 0.8101, 0.3658, 0.8337, 0.1807, 0.1805, 0.1409, 0.1445, 0.1912, 0.1124, 0.2222, 0.1579, 0.3788, 0.771, 0.4111, 0.7268, 0.4326, 0.744, 0.3997, 0.7871, 0.2156, 0.248, 0.2068, 0.2066, 0.2511, 0.1891, 0.2799, 0.2196, 0.3619, 0.7941, 0.3788, 0.771, 0.3997, 0.7871, 0.383, 0.8101, 0.3488, 0.3877, 0.3155, 0.3507, 0.3313, 0.3351, 0.3658, 0.3718, 0.2068, 0.2066, 0.1807, 0.1805, 0.2222, 0.1579, 0.2511, 0.1891, 0.3155, 0.3507, 0.2834, 0.3171, 0.2988, 0.3019, 0.3313, 0.3351, 0.2834, 0.3171, 0.2156, 0.248, 0.2799, 0.2196, 0.2988, 0.3019, 0.4204, 0.4734, 0.3808, 0.4254, 0.4, 0.4086, 0.442, 0.4542, 0.3808, 0.4254, 0.3488, 0.3877, 0.3658, 0.3718, 0.4, 0.4086, 0.2068, 0.2066, 0.2156, 0.248, 0.2024, 0.2383, 0.1829, 0.2157, 0.1807, 0.1805, 0.2068, 0.2066, 0.1829, 0.2157, 0.1617, 0.2004, 0.1409, 0.1445, 0.1807, 0.1805, 0.1617, 0.2004, 0.137, 0.1825, 0.08171, 0.1972, 0.1409, 0.1445, 0.137, 0.1825, 0.1162, 0.2106, 0.2019, 0.3104, 0.1919, 0.335, 0.1692, 0.2877, 0.1841, 0.2764, 0.1409, 0.1445, 0.08061, 0.1362, 0.1002, 0.1178, 0.1912, 0.1124, 0.1409, 0.1445, 0.1002, 0.1178, 0.1501, 0.07767, 0.2173, 0.03928, 0.2433, 0.08492, 0.1912, 0.1124, 0.1501, 0.07767, 0.2156, 0.248, 0.2019, 0.3104, 0.1841, 0.2764, 0.2024, 0.2383, 0.07443, 0.2303, 0.08171, 0.1972, 0.1162, 0.2106, 0.1079, 0.2265, 0.1343, 0.231, 0.1375, 0.2248, 0.149, 0.2356, 0.1439, 0.2435, 0.1439, 0.2435, 0.149, 0.2356, 0.1651, 0.2537, 0.1606, 0.2611, 0.1237, 0.224, 0.1285, 0.2164, 0.1375, 0.2248, 0.1343, 0.231, 0.2997, 0.7186, 0.3212, 0.7327, 0.3049, 0.7545, 0.2838, 0.7395, 0.02712, 0.2201, 0.03645, 0.1957, 0.08171, 0.1972, 0.07443, 0.2303, 0.3098, 0.4807, 0.3306, 0.4675, 0.36, 0.5176, 0.3421, 0.5416, 0.1079, 0.2265, 0.1162, 0.2106, 0.1285, 0.2164, 0.1237, 0.224, 0.1919, 0.335, 0.2019, 0.3104, 0.2413, 0.3562, 0.2257, 0.3701, 0.2564, 0.4044, 0.2725, 0.3901, 0.3038, 0.4283, 0.2867, 0.4424, 0.2838, 0.7395, 0.3049, 0.7545, 0.2884, 0.7763, 0.2677, 0.7604, 0.3277, 0.6819, 0.3548, 0.6851, 0.3212, 0.7327, 0.2997, 0.7186, 0.2867, 0.4424, 0.3038, 0.4283, 0.3306, 0.4675, 0.3098, 0.4807, 0.2257, 0.3701, 0.2413, 0.3562, 0.2725, 0.3901, 0.2564, 0.4044, 0.2024, 0.2383, 0.1841, 0.2764, 0.1651, 0.2537, 0.1828, 0.2406, 0.07443, 0.2303, 0.1079, 0.2265, 0.1286, 0.2359, 0.07443, 0.2303, 0.1286, 0.2359, 0.1187, 0.2707, 0.1286, 0.2359, 0.1417, 0.2505, 0.1187, 0.2707, 0.6683, 0.7123, 0.6349, 0.2997, 0.6683, 0.2437, 0.1407, 0.2901, 0.1417, 0.2505, 0.1692, 0.2877, 0.1417, 0.2505, 0.1407, 0.2901, 0.1187, 0.2707, 0.1407, 0.2901, 0.1692, 0.2877, 0.1919, 0.335, 0.7921, 0.164, 0.7978, 0.1609, 0.7946, 0.1583, 0.7912, 0.161, 0.8063, 0.06387, 0.738, 0.1766, 0.6687, 0.02642, 0.6687, 0.02642, 0.8469, 0.0001149, 0.8063, 0.06387, 0.06949, 0.582, 0.0786, 0.5677, 0.1026, 0.5902, 0.09011, 0.6038, 0.08422, 0.548, 0.08434, 0.5312, 0.1308, 0.5636, 0.1176, 0.5817, 0.1358, 0.5369, 0.1308, 0.5636, 0.08434, 0.5312, 0.7792, 0.1661, 0.8063, 0.06387, 0.738, 0.1766, 0.738, 0.1766, 0.6687, 0.02642, 0.7009, 0.183, 0.4791, 0.3233, 0.5308, 0.2586, 0.5298, 0.36, 0.5772, 0.2889, 0.5298, 0.36, 0.5308, 0.2586, 0.5308, 0.2586, 0.6105, 0.2077, 0.5772, 0.2889, 0.4818, 0.2202, 0.577, 0.1876, 0.5308, 0.2586, 0.6105, 0.2077, 0.5308, 0.2586, 0.577, 0.1876, 0.02793, 0.4129, 0.05298, 0.416, 0.06903, 0.3707, 0.03632, 0.3652, 0.1417, 0.2505, 0.1439, 0.2435, 0.1343, 0.231, 0.1286, 0.2359, 0.02733, 0.4647, 0.04116, 0.465, 0.05298, 0.416, 0.02793, 0.4129, 0.04635, 0.3151, 0.08037, 0.3268, 0.1187, 0.2707, 0.07443, 0.2303, 0.03304, 0.5177, 0.04116, 0.465, 0.02733, 0.4647, 0.01326, 0.4647, 0.03632, 0.3652, 0.06903, 0.3707, 0.08037, 0.3268, 0.04635, 0.3151, 0.0931, 0.3877, 0.1166, 0.4111, 0.1457, 0.3701, 0.1084, 0.3424, 0.07494, 0.4258, 0.09454, 0.4432, 0.1166, 0.4111, 0.0931, 0.3877, 0.1841, 0.2764, 0.1651, 0.2537, 0.1606, 0.2611, 0.1692, 0.2877, 0.05427, 0.4667, 0.06486, 0.4789, 0.09454, 0.4432, 0.07494, 0.4258, 0.1084, 0.3424, 0.1457, 0.3701, 0.1919, 0.335, 0.1407, 0.2901, 0.03304, 0.5177, 0.06486, 0.4789, 0.05427, 0.4667, 0.04116, 0.465, 0.1085, 0.4638, 0.1233, 0.4844, 0.1577, 0.4677, 0.1379, 0.4389, 0.2413, 0.3562, 0.2725, 0.3901, 0.3155, 0.3507, 0.2834, 0.3171, 0.07283, 0.4904, 0.08041, 0.5023, 0.1233, 0.4844, 0.1085, 0.4638, 0.1759, 0.398, 0.2005, 0.4506, 0.2564, 0.4044, 0.2257, 0.3701, 0.03304, 0.5177, 0.08041, 0.5023, 0.07283, 0.4904, 0.06486, 0.4789, 0.1379, 0.4389, 0.1577, 0.4677, 0.2005, 0.4506, 0.1759, 0.398, 0.0826, 0.5165, 0.08434, 0.5312, 0.1358, 0.5369, 0.1291, 0.5098, 0.2255, 0.4834, 0.2462, 0.5204, 0.3098, 0.4807, 0.2867, 0.4424, 0.03304, 0.5177, 0.08434, 0.5312, 0.0826, 0.5165, 0.08041, 0.5023, 0.1694, 0.5027, 0.1825, 0.5404, 0.2462, 0.5204, 0.2255, 0.4834, 0.1291, 0.5098, 0.1358, 0.5369, 0.1825, 0.5404, 0.1694, 0.5027, 0.3038, 0.4283, 0.3306, 0.4675, 0.3808, 0.4254, 0.3488, 0.3877, 0.2319, 0.6369, 0.227, 0.6668, 0.2997, 0.7186, 0.3277, 0.6819, 0.1176, 0.5817, 0.08422, 0.548, 0.0786, 0.5677, 0.1026, 0.5902, 0.1828, 0.5955, 0.1688, 0.6219, 0.227, 0.6668, 0.2319, 0.6369, 0.1308, 0.5636, 0.1176, 0.5817, 0.1688, 0.6219, 0.1828, 0.5955, 0.3548, 0.6851, 0.3212, 0.7327, 0.3788, 0.771, 0.4111, 0.7268, 0.08422, 0.548, 0.03304, 0.5177, 0.06598, 0.5785, 0.07702, 0.5667, 0.2117, 0.6848, 0.1963, 0.7031, 0.2677, 0.7604, 0.2838, 0.7395, 0.3049, 0.7545, 0.2884, 0.7763, 0.3444, 0.818, 0.3619, 0.7941, 0.1026, 0.5902, 0.09011, 0.6038, 0.14, 0.6532, 0.1534, 0.6385, 0.1534, 0.6385, 0.14, 0.6532, 0.1963, 0.7031, 0.2117, 0.6848, 0.4, 0.4086, 0.4791, 0.3233, 0.4405, 0.2913, 0.3658, 0.3718, 0.2725, 0.3901, 0.3038, 0.4283, 0.3488, 0.3877, 0.3155, 0.3507, 0.1233, 0.4844, 0.1291, 0.5098, 0.1694, 0.5027, 0.1577, 0.4677, 0.442, 0.4542, 0.5298, 0.36, 0.4791, 0.3233, 0.4, 0.4086, 0.1577, 0.4677, 0.1694, 0.5027, 0.2255, 0.4834, 0.2005, 0.4506, 0.2988, 0.3019, 0.368, 0.2278, 0.3349, 0.1966, 0.2799, 0.2196, 0.2005, 0.4506, 0.2255, 0.4834, 0.2867, 0.4424, 0.2564, 0.4044, 0.08041, 0.5023, 0.0826, 0.5165, 0.1291, 0.5098, 0.1233, 0.4844, 0.3313, 0.3351, 0.4027, 0.2582, 0.368, 0.2278, 0.2988, 0.3019, 0.2511, 0.1891, 0.2996, 0.1604, 0.2727, 0.1272, 0.2222, 0.1579, 0.1166, 0.4111, 0.1379, 0.4389, 0.1759, 0.398, 0.1457, 0.3701, 0.3658, 0.3718, 0.4405, 0.2913, 0.4027, 0.2582, 0.3313, 0.3351, 0.1457, 0.3701, 0.1759, 0.398, 0.2257, 0.3701, 0.1919, 0.335, 0.06486, 0.4789, 0.07283, 0.4904, 0.1085, 0.4638, 0.09454, 0.4432, 0.383, 0.8101, 0.48, 0.8828, 0.4957, 0.8609, 0.3997, 0.7871, 0.2019, 0.3104, 0.2413, 0.3562, 0.2834, 0.3171, 0.2156, 0.248, 0.09454, 0.4432, 0.1085, 0.4638, 0.1379, 0.4389, 0.1166, 0.4111, 0.4405, 0.2913, 0.4818, 0.2202, 0.4385, 0.1932, 0.4027, 0.2582, 0.2433, 0.08492, 0.3174, 0.05362, 0.3023, 0.01185, 0.2173, 0.03928, 0.368, 0.2278, 0.4091, 0.1745, 0.3778, 0.148, 0.3349, 0.1966, 0.4027, 0.2582, 0.4385, 0.1932, 0.4091, 0.1745, 0.368, 0.2278, 0.2996, 0.1604, 0.3518, 0.1214, 0.3313, 0.09207, 0.2727, 0.1272, 0.48, 0.8828, 0.5384, 0.9293, 0.556, 0.911, 0.4957, 0.8609, 0.4791, 0.3233, 0.5308, 0.2586, 0.4818, 0.2202, 0.4405, 0.2913, 0.4385, 0.1932, 0.4924, 0.1334, 0.4685, 0.1204, 0.4091, 0.1745, 0.3518, 0.1214, 0.4296, 0.08138, 0.4186, 0.05589, 0.3313, 0.09207, 0.5384, 0.9293, 0.6051, 0.9871, 0.6139, 0.9748, 0.556, 0.911, 0.5204, 0.1435, 0.4818, 0.2202, 0.55, 0.1465, 0.738, 0.1766, 0.7792, 0.1661, 0.7918, 0.1786, 0.735, 0.1964, 0.4818, 0.2202, 0.5204, 0.1435, 0.4924, 0.1334, 0.4385, 0.1932, 0.3174, 0.05362, 0.4138, 0.029, 0.4087, 0.0001149, 0.3023, 0.01185, 0.4091, 0.1745, 0.4685, 0.1204, 0.4476, 0.1035, 0.3778, 0.148, 0.3778, 0.148, 0.4476, 0.1035, 0.4296, 0.08138, 0.3518, 0.1214, 0.3349, 0.1966, 0.3778, 0.148, 0.3518, 0.1214, 0.2996, 0.1604, 0.2799, 0.2196, 0.3349, 0.1966, 0.2996, 0.1604, 0.2511, 0.1891, 0.08037, 0.3268, 0.1084, 0.3424, 0.1407, 0.2901, 0.1187, 0.2707, 0.04116, 0.465, 0.05427, 0.4667, 0.07494, 0.4258, 0.05298, 0.416, 0.1162, 0.2106, 0.1285, 0.2164, 0.1404, 0.198, 0.137, 0.1825, 0.05298, 0.416, 0.07494, 0.4258, 0.0931, 0.3877, 0.06903, 0.3707, 0.06903, 0.3707, 0.0931, 0.3877, 0.1084, 0.3424, 0.08037, 0.3268, 0.556, 0.911, 0.6139, 0.9748, 0.6346, 0.9498, 0.5915, 0.8769, 0.4957, 0.8609, 0.556, 0.911, 0.5915, 0.8769, 0.5304, 0.8212, 0.3997, 0.7871, 0.4957, 0.8609, 0.5304, 0.8212, 0.4326, 0.744, 0.03304, 0.5177, 0.08422, 0.548, 0.08434, 0.5312, 0.3306, 0.4675, 0.36, 0.5176, 0.4204, 0.4734, 0.3808, 0.4254, 0.1358, 0.5369, 0.1308, 0.5636, 0.1905, 0.582, 0.1825, 0.5404, 0.1825, 0.5404, 0.1905, 0.582, 0.2582, 0.5935, 0.2462, 0.5204, 0.2812, 0.5567, 0.2838, 0.5507, 0.2806, 0.5442, 0.2719, 0.5419, 0.3313, 0.09207, 0.4186, 0.05589, 0.4138, 0.029, 0.3174, 0.05362, 0.2727, 0.1272, 0.3313, 0.09207, 0.3174, 0.05362, 0.2433, 0.08492, 0.2222, 0.1579, 0.2727, 0.1272, 0.2433, 0.08492, 0.1912, 0.1124, 0.0001149, 0.3588, 0.03632, 0.3652, 0.04635, 0.3151, 0.005672, 0.3013, 0.005672, 0.3013, 0.04635, 0.3151, 0.07443, 0.2303, 0.02712, 0.2201, 0.01326, 0.4647, 0.02733, 0.4647, 0.02793, 0.4129, 0.0009356, 0.4093, 0.03645, 0.1957, 0.08171, 0.1972, 0.1409, 0.1445, 0.08061, 0.1362, 0.0009356, 0.4093, 0.02793, 0.4129, 0.03632, 0.3652, 0.0001149, 0.3588, 0.521, 0.9476, 0.5958, 0.9999, 0.6051, 0.9871, 0.5384, 0.9293, 0.4634, 0.9052, 0.521, 0.9476, 0.5384, 0.9293, 0.48, 0.8828, 0.3658, 0.8337, 0.4634, 0.9052, 0.48, 0.8828, 0.383, 0.8101, 0.1688, 0.6219, 0.1534, 0.6385, 0.2117, 0.6848, 0.227, 0.6668, 0.1176, 0.5817, 0.1026, 0.5902, 0.1534, 0.6385, 0.1688, 0.6219, 0.3212, 0.7327, 0.3049, 0.7545, 0.3619, 0.7941, 0.3788, 0.771, 0.227, 0.6668, 0.2117, 0.6848, 0.2838, 0.7395, 0.2997, 0.7186, 0.5891, 0.1387, 0.5632, 0.09, 0.5419, 0.09435, 0.55, 0.1465, 0.6241, 0.1032, 0.5822, 0.06877, 0.5766, 0.07601, 0.614, 0.1151, 0.4685, 0.1204, 0.4946, 0.0826, 0.482, 0.07264, 0.4476, 0.1035, 0.4924, 0.1334, 0.5091, 0.0895, 0.4946, 0.0826, 0.4685, 0.1204, 0.5204, 0.1435, 0.5255, 0.0944, 0.5091, 0.0895, 0.4924, 0.1334, 0.55, 0.1465, 0.5419, 0.09435, 0.5255, 0.0944, 0.5204, 0.1435, 0.6346, 0.09078, 0.5927, 0.05509, 0.5822, 0.06877, 0.6241, 0.1032, 0.4138, 0.029, 0.4653, 0.02651, 0.4654, 0.00166, 0.4087, 0.0001149, 0.614, 0.1151, 0.5766, 0.07601, 0.5632, 0.09, 0.5891, 0.1387, 0.4476, 0.1035, 0.482, 0.07264, 0.4714, 0.05892, 0.4296, 0.08138, 0.4296, 0.08138, 0.4714, 0.05892, 0.4662, 0.04298, 0.4186, 0.05589, 0.4186, 0.05589, 0.4662, 0.04298, 0.4653, 0.02651, 0.4138, 0.029, 0.2806, 0.5442, 0.2838, 0.5507, 0.3022, 0.5434, 0.2948, 0.534, 0.3143, 0.544, 0.3022, 0.5434, 0.2838, 0.5507, 0.2812, 0.5567, 0.2719, 0.5419, 0.2806, 0.5442, 0.2948, 0.534, 0.2992, 0.5231, 0.2992, 0.5231, 0.2948, 0.534, 0.3022, 0.5434, 0.3143, 0.544, 0.3143, 0.544, 0.3421, 0.5416, 0.3032, 0.4897, 0.2992, 0.5231, 0.2462, 0.5204, 0.2537, 0.5283, 0.3032, 0.4897, 0.3098, 0.4807, 0.2462, 0.5204, 0.2582, 0.5935, 0.2537, 0.5283, 0.3421, 0.5416, 0.3143, 0.544, 0.2812, 0.5567, 0.2582, 0.5935, 0.2537, 0.5283, 0.2719, 0.5419, 0.2992, 0.5231, 0.3032, 0.4897, 0.3421, 0.5416, 0.3098, 0.4807, 0.3032, 0.4897, 0.2812, 0.5567, 0.2719, 0.5419, 0.2537, 0.5283, 0.2582, 0.5935, 0.735, 0.1964, 0.7109, 0.1986, 0.7009, 0.183, 0.738, 0.1766, 0.6691, 0.2435, 0.7109, 0.1986, 0.735, 0.1964, 0.7794, 0.2386, 0.6349, 0.1854, 0.7009, 0.183, 0.7109, 0.1986, 0.6691, 0.2435, 0.6349, 0.1854, 0.6687, 0.02642, 0.7009, 0.183, 0.7918, 0.1786, 0.7946, 0.1583, 0.7912, 0.161, 0.8469, 0.1791, 0.735, 0.1964, 0.7918, 0.1786, 0.8469, 0.1791, 0.7794, 0.2386, 0.7792, 0.1661, 0.7978, 0.1609, 0.7946, 0.1583, 0.7918, 0.1786, 0.8063, 0.06387, 0.7921, 0.164, 0.7978, 0.1609, 0.7792, 0.1661, 0.8469, 0.1791, 0.7912, 0.161, 0.7921, 0.164, 0.8063, 0.06387, 0.4946, 0.0826, 0.5157, 0.05275, 0.5097, 0.0482, 0.482, 0.07264, 0.5091, 0.0895, 0.5227, 0.05562, 0.5157, 0.05275, 0.4946, 0.0826, 0.5255, 0.0944, 0.5303, 0.05797, 0.5227, 0.05562, 0.5091, 0.0895, 0.5927, 0.05509, 0.5602, 0.03402, 0.5544, 0.04437, 0.5822, 0.06877, 0.5419, 0.09435, 0.5377, 0.05755, 0.5303, 0.05797, 0.5255, 0.0944, 0.482, 0.07264, 0.5097, 0.0482, 0.5049, 0.04162, 0.4714, 0.05892, 0.4714, 0.05892, 0.5049, 0.04162, 0.5034, 0.03396, 0.4662, 0.04298, 0.4662, 0.04298, 0.5034, 0.03396, 0.5045, 0.0263, 0.4653, 0.02651, 0.5766, 0.07601, 0.5523, 0.04807, 0.5471, 0.05509, 0.5632, 0.09, 0.5632, 0.09, 0.5471, 0.05509, 0.5377, 0.05755, 0.5419, 0.09435, 0.5822, 0.06877, 0.5544, 0.04437, 0.5523, 0.04807, 0.5766, 0.07601, 0.4653, 0.02651, 0.5045, 0.0263, 0.5075, 0.01096, 0.4654, 0.00166, 0.5157, 0.05275, 0.5227, 0.05562, 0.5303, 0.05797, 0.5377, 0.05755, 0.5471, 0.05509, 0.5523, 0.04807, 0.5544, 0.04437, 0.5602, 0.03402, 0.5075, 0.01096, 0.5045, 0.0263, 0.5034, 0.03396, 0.5049, 0.04162, 0.5097, 0.0482, 0.1285, 0.2164, 0.1375, 0.2248, 0.1505, 0.2127, 0.1404, 0.198, 0.149, 0.2356, 0.1651, 0.2537, 0.1828, 0.2406, 0.1679, 0.2212, 0.1375, 0.2248, 0.149, 0.2356, 0.1679, 0.2212, 0.1505, 0.2127, 0.137, 0.1825, 0.1404, 0.198, 0.1505, 0.2127, 0.1617, 0.2004, 0.1286, 0.2359, 0.1343, 0.231, 0.1237, 0.224, 0.1079, 0.2265, 0.1692, 0.2877, 0.1606, 0.2611, 0.1439, 0.2435, 0.1417, 0.2505, 0.1617, 0.2004, 0.1505, 0.2127, 0.1679, 0.2212, 0.1829, 0.2157, 0.1829, 0.2157, 0.1679, 0.2212, 0.1828, 0.2406, 0.2024, 0.2383, 0.3444, 0.818, 0.3658, 0.8337, 0.383, 0.8101, 0.3619, 0.7941, 0.1807, 0.1805, 0.2222, 0.1579, 0.1912, 0.1124, 0.1409, 0.1445, 0.3788, 0.771, 0.3997, 0.7871, 0.4326, 0.744, 0.4111, 0.7268, 0.2156, 0.248, 0.2799, 0.2196, 0.2511, 0.1891, 0.2068, 0.2066, 0.3619, 0.7941, 0.383, 0.8101, 0.3997, 0.7871, 0.3788, 0.771, 0.3488, 0.3877, 0.3658, 0.3718, 0.3313, 0.3351, 0.3155, 0.3507, 0.2068, 0.2066, 0.2511, 0.1891, 0.2222, 0.1579, 0.1807, 0.1805, 0.3155, 0.3507, 0.3313, 0.3351, 0.2988, 0.3019, 0.2834, 0.3171, 0.2834, 0.3171, 0.2988, 0.3019, 0.2799, 0.2196, 0.2156, 0.248, 0.4204, 0.4734, 0.442, 0.4542, 0.4, 0.4086, 0.3808, 0.4254, 0.3808, 0.4254, 0.4, 0.4086, 0.3658, 0.3718, 0.3488, 0.3877, 0.2068, 0.2066, 0.1829, 0.2157, 0.2024, 0.2383, 0.2156, 0.248, 0.1807, 0.1805, 0.1617, 0.2004, 0.1829, 0.2157, 0.2068, 0.2066, 0.1409, 0.1445, 0.137, 0.1825, 0.1617, 0.2004, 0.1807, 0.1805, 0.08171, 0.1972, 0.1162, 0.2106, 0.137, 0.1825, 0.1409, 0.1445, 0.2019, 0.3104, 0.1841, 0.2764, 0.1692, 0.2877, 0.1919, 0.335, 0.1409, 0.1445, 0.1002, 0.1178, 0.08061, 0.1362, 0.1912, 0.1124, 0.1501, 0.07767, 0.1002, 0.1178, 0.1409, 0.1445, 0.2173, 0.03928, 0.1501, 0.07767, 0.1912, 0.1124, 0.2433, 0.08492, 0.2156, 0.248, 0.2024, 0.2383, 0.1841, 0.2764, 0.2019, 0.3104, 0.07443, 0.2303, 0.1079, 0.2265, 0.1162, 0.2106, 0.08171, 0.1972, 0.1343, 0.231, 0.1439, 0.2435, 0.149, 0.2356, 0.1375, 0.2248, 0.1439, 0.2435, 0.1606, 0.2611, 0.1651, 0.2537, 0.149, 0.2356, 0.1237, 0.224, 0.1343, 0.231, 0.1375, 0.2248, 0.1285, 0.2164, 0.2997, 0.7186, 0.2838, 0.7395, 0.3049, 0.7545, 0.3212, 0.7327, 0.02712, 0.2201, 0.07443, 0.2303, 0.08171, 0.1972, 0.03645, 0.1957, 0.3098, 0.4807, 0.3421, 0.5416, 0.36, 0.5176, 0.3306, 0.4675, 0.1079, 0.2265, 0.1237, 0.224, 0.1285, 0.2164, 0.1162, 0.2106, 0.1919, 0.335, 0.2257, 0.3701, 0.2413, 0.3562, 0.2019, 0.3104, 0.2564, 0.4044, 0.2867, 0.4424, 0.3038, 0.4283, 0.2725, 0.3901, 0.2838, 0.7395, 0.2677, 0.7604, 0.2884, 0.7763, 0.3049, 0.7545, 0.3277, 0.6819, 0.2997, 0.7186, 0.3212, 0.7327, 0.3548, 0.6851, 0.2867, 0.4424, 0.3098, 0.4807, 0.3306, 0.4675, 0.3038, 0.4283, 0.2257, 0.3701, 0.2564, 0.4044, 0.2725, 0.3901, 0.2413, 0.3562, 0.2024, 0.2383, 0.1828, 0.2406, 0.1651, 0.2537, 0.1841, 0.2764, 0.07443, 0.2303, 0.1286, 0.2359, 0.1079, 0.2265, 0.07443, 0.2303, 0.1187, 0.2707, 0.1286, 0.2359, 0.1286, 0.2359, 0.1187, 0.2707, 0.1417, 0.2505, 0.6683, 0.7123, 0.6683, 0.2437, 0.6349, 0.2997, 0.1407, 0.2901, 0.1692, 0.2877, 0.1417, 0.2505, 0.1417, 0.2505, 0.1187, 0.2707, 0.1407, 0.2901, 0.1407, 0.2901, 0.1919, 0.335, 0.1692, 0.2877, 0.7921, 0.164, 0.7912, 0.161, 0.7946, 0.1583, 0.7978, 0.1609, 0.8063, 0.06387, 0.6687, 0.02642, 0.738, 0.1766, 0.6687, 0.02642, 0.8063, 0.06387, 0.8469, 0.0001149, 0.06949, 0.582, 0.09011, 0.6038, 0.1026, 0.5902, 0.0786, 0.5677, 0.08422, 0.548, 0.1176, 0.5817, 0.1308, 0.5636, 0.08434, 0.5312, 0.1358, 0.5369, 0.08434, 0.5312, 0.1308, 0.5636, 0.7792, 0.1661, 0.738, 0.1766, 0.8063, 0.06387, 0.738, 0.1766, 0.7009, 0.183, 0.6687, 0.02642, 0.4791, 0.3233, 0.5298, 0.36, 0.5308, 0.2586, 0.5772, 0.2889, 0.5308, 0.2586, 0.5298, 0.36, 0.5308, 0.2586, 0.5772, 0.2889, 0.6105, 0.2077, 0.4818, 0.2202, 0.5308, 0.2586, 0.577, 0.1876, 0.6105, 0.2077, 0.577, 0.1876, 0.5308, 0.2586])
me_sphere.materials.append(mat_material_001)
me_sphere.use_remesh_fix_poles = True
me_sphere.use_remesh_preserve_attributes = False
me_sphere.update()
me_sphere_001 = bpy.data.meshes.new('Sphere.001')
me_sphere_001.from_pydata([(-0.5634, -0.5635, -0.5637), (-0.6143, -0.6151, -0.2792), (-0.6189, -0.2792, -0.6204), (-0.7713, -0.2792, -0.2792), (-0.2792, -0.6171, -0.6194), (-0.2792, -0.7678, -0.2792), (-0.2792, -0.2792, -0.7875), (-0.6143, -0.6151, 0.2792), (-0.5634, -0.5635, 0.5637), (-0.7713, -0.2792, 0.2792), (-0.6189, -0.2792, 0.6204), (-0.2792, -0.7678, 0.2792), (-0.2792, -0.6171, 0.6194), (-0.2792, -0.2792, 0.7875), (-0.6341, 0.1835, -0.6357), (-0.7267, 0.3335, -0.3332), (-0.6296, 0.6268, -0.1831), (-0.3336, 0.3335, -0.7415), (-0.556, 0.5558, -0.5554), (-0.3336, 0.7341, -0.3332), (-0.7267, 0.3335, 0.3332), (-0.6341, 0.1835, 0.6357), (-0.6296, 0.6268, 0.1831), (-0.556, 0.5558, 0.5554), (-0.3336, 0.3335, 0.7415), (-0.3336, 0.7341, 0.3332), (-0.1836, 0.6405, 0.6394), (0.2792, -0.6171, -0.6194), (0.2792, -0.7678, -0.2792), (0.2792, -0.2792, -0.7875), (0.5634, -0.5635, -0.5637), (0.6143, -0.6151, -0.2792), (0.7713, -0.2792, -0.2792), (0.2792, -0.7678, 0.2792), (0.2792, -0.6171, 0.6194), (0.2792, -0.2792, 0.7875), (0.6143, -0.6151, 0.2792), (0.5634, -0.5635, 0.5637), (0.7713, -0.2792, 0.2792), (0.6189, -0.2792, 0.6204), (0.556, 0.5558, 0.5554), (0.3336, 0.3335, 0.7415), (0.3336, 0.7341, 0.3332), (0.1836, 0.6405, 0.6394), (0.7267, 0.3335, 0.3332), (0.6341, 0.1835, 0.6357)], [], [(3, 2, 0, 1), (5, 1, 0, 4), (2, 6, 4, 0), (9, 3, 1, 7), (10, 9, 7, 8), (11, 7, 1, 5), (12, 8, 7, 11), (13, 10, 8, 12), (15, 14, 2, 3), (14, 17, 6, 2), (15, 18, 17, 14), (16, 19, 18, 15), (20, 15, 3, 9), (21, 20, 9, 10), (22, 16, 15, 20), (21, 24, 23, 20), (24, 21, 10, 13), (22, 25, 19, 16), (25, 22, 20, 23), (26, 25, 23, 24), (28, 5, 4, 27), (6, 29, 27, 4), (31, 28, 27, 30), (33, 11, 5, 28), (34, 12, 11, 33), (35, 13, 12, 34), (36, 33, 28, 31), (37, 34, 33, 36), (32, 38, 36, 31), (38, 39, 37, 36), (39, 35, 34, 37), (41, 24, 13, 35), (42, 43, 41, 40), (26, 43, 42, 25), (43, 26, 24, 41), (44, 45, 39, 38), (41, 45, 44, 40), (45, 41, 35, 39), (38, 32, 44)])
me_sphere_001.materials.append(mat_material)
me_sphere_001.use_remesh_fix_poles = True
me_sphere_001.use_remesh_preserve_attributes = False
me_sphere_001.update()
me_sphere_003 = bpy.data.meshes.new('Sphere.003')
me_sphere_003.from_pydata([(-0.5634, -0.5635, -0.5637), (-0.6143, -0.6151, -0.2792), (-0.6189, -0.2792, -0.6204), (-0.7713, -0.2792, -0.2792), (-0.2792, -0.6171, -0.6194), (-0.2792, -0.7678, -0.2792), (-0.2792, -0.2792, -0.7875), (-0.6143, -0.6151, 0.2792), (-0.5634, -0.5635, 0.5637), (-0.7713, -0.2792, 0.2792), (-0.6189, -0.2792, 0.6204), (-0.2792, -0.7678, 0.2792), (-0.2792, -0.6171, 0.6194), (-0.2792, -0.2792, 0.7875), (-0.6341, 0.1835, -0.6357), (-0.7267, 0.3335, -0.3332), (-0.6296, 0.6268, -0.1831), (-0.3336, 0.3335, -0.7415), (-0.556, 0.5558, -0.5554), (-0.3336, 0.7341, -0.3332), (-0.7267, 0.3335, 0.3332), (-0.6341, 0.1835, 0.6357), (-0.6296, 0.6268, 0.1831), (-0.556, 0.5558, 0.5554), (-0.3336, 0.3335, 0.7415), (-0.3336, 0.7341, 0.3332), (-0.1836, 0.6405, 0.6394), (0.2792, -0.6171, -0.6194), (0.2792, -0.7678, -0.2792), (0.2792, -0.2792, -0.7875), (0.5634, -0.5635, -0.5637), (0.6143, -0.6151, -0.2792), (0.7713, -0.2792, -0.2792), (0.2792, -0.7678, 0.2792), (0.2792, -0.6171, 0.6194), (0.2792, -0.2792, 0.7875), (0.6143, -0.6151, 0.2792), (0.5634, -0.5635, 0.5637), (0.7713, -0.2792, 0.2792), (0.6189, -0.2792, 0.6204), (0.556, 0.5558, 0.5554), (0.3336, 0.3335, 0.7415), (0.3336, 0.7341, 0.3332), (0.1836, 0.6405, 0.6394), (0.7267, 0.3335, 0.3332), (0.6341, 0.1835, 0.6357)], [], [(3, 2, 0, 1), (5, 1, 0, 4), (2, 6, 4, 0), (9, 3, 1, 7), (10, 9, 7, 8), (11, 7, 1, 5), (12, 8, 7, 11), (13, 10, 8, 12), (15, 14, 2, 3), (14, 17, 6, 2), (15, 18, 17, 14), (16, 19, 18, 15), (20, 15, 3, 9), (21, 20, 9, 10), (22, 16, 15, 20), (21, 24, 23, 20), (24, 21, 10, 13), (22, 25, 19, 16), (25, 22, 20, 23), (26, 25, 23, 24), (28, 5, 4, 27), (6, 29, 27, 4), (31, 28, 27, 30), (33, 11, 5, 28), (34, 12, 11, 33), (35, 13, 12, 34), (36, 33, 28, 31), (37, 34, 33, 36), (32, 38, 36, 31), (38, 39, 37, 36), (39, 35, 34, 37), (41, 24, 13, 35), (42, 43, 41, 40), (26, 43, 42, 25), (43, 26, 24, 41), (44, 45, 39, 38), (41, 45, 44, 40), (45, 41, 35, 39), (38, 32, 44), (25, 42, 19)])
me_sphere_003.materials.append(mat_material_003)
me_sphere_003.use_remesh_fix_poles = True
me_sphere_003.use_remesh_preserve_attributes = False
me_sphere_003.update()
arm_armature = bpy.data.armatures.new('Armature')  # bones are not reproduced

# ---- objects
ob_armature = bpy.data.objects.new('Armature', arm_armature)
ob_sphere = bpy.data.objects.new('Sphere', me_sphere)
ob_sphere_001 = bpy.data.objects.new('Sphere.001', me_sphere_001)
ob_sphere_003 = bpy.data.objects.new('Sphere.003', me_sphere_003)

# ---- transforms, parenting, visibility, modifiers, constraints
ob_armature.location = (0.0, 0.0, 1.187)
ob_armature.rotation_euler = (1.456, -0.0, 3.142)
ob_armature.scale = (2.016, 2.016, 2.016)
ob_sphere.parent = ob_armature
ob_sphere.matrix_parent_inverse = Matrix(((-0.496, -1.616e-07, 1.734e-15, -0.005726), (1.856e-08, -0.05695, 0.4927, -0.457), (-1.605e-07, 0.4927, 0.05695, -1.173), (-0.0, -0.0, -0.0, 1.0)))
ob_sphere.location = (0.0, 2.703, 1.249)
ob_sphere.rotation_euler = (1.571, 1.005e-14, -3.142)
ob_sphere.scale = (2.048, 1.253, 1.154)
_vg = ob_sphere.vertex_groups.new(name='Spine')
for _i, _w in zip([0, 34, 36, 37, 45, 47, 50, 64, 67, 71, 72, 73, 75, 76, 77, 79, 80, 81, 84, 88, 89, 90, 99, 103, 106, 107, 116, 117, 118, 119, 120, 121, 122, 123, 124, 125, 126, 127, 128, 129, 152, 153, 154, 155, 156, 157, 158, 159, 160, 161, 162, 163, 164, 171, 176, 178, 180, 181, 182, 184, 185, 187, 194, 199, 204, 214, 249, 250, 263, 268, 269, 270, 272, 274, 275, 276, 279, 283, 284, 285, 294, 298, 301, 302, 311, 312, 313, 314, 315, 316, 317, 318, 319, 320, 321, 322, 345, 346, 347, 348, 349, 350, 351, 352, 353, 354, 355, 362, 367, 370, 371, 373, 374, 376, 390], [0.06689, 0.6125, 0.1585, 0.03662, 0.02526, 0.03637, 0.3246, 0.008823, 0.6298, 0.06907, 0.2862, 0.03383, 0.07363, 0.3593, 0.04775, 0.007036, 0.06567, 0.1898, 0.02797, 0.1326, 0.1457, 0.1112, 0.5682, 0.1667, 0.5666, 0.3204, 0.06179, 0.08004, 0.06395, 0.1916, 0.3134, 0.128, 0.06965, 0.06932, 0.0999, 0.1918, 0.1355, 0.08634, 0.2742, 0.151, 0.1671, 0.1667, 0.2804, 0.2978, 0.2787, 0.1846, 0.1635, 0.1786, 0.2324, 0.2009, 0.2222, 0.2563, 0.2912, 0.02387, 0.02812, 0.05388, 0.1769, 0.2307, 0.0849, 0.4501, 0.003707, 0.06828, 0.456, 0.06568, 0.01873, 0.06689, 0.03637, 0.3246, 0.008823, 0.06907, 0.2862, 0.03383, 0.04775, 0.007036, 0.06567, 0.1898, 0.02797, 0.1326, 0.1457, 0.1112, 0.5682, 0.1667, 0.5666, 0.3204, 0.06179, 0.08004, 0.06395, 0.128, 0.06965, 0.06932, 0.0999, 0.1918, 0.1355, 0.08634, 0.2742, 0.151, 0.1671, 0.1667, 0.2787, 0.1846, 0.1635, 0.1786, 0.2324, 0.2009, 0.2222, 0.2563, 0.2912, 0.02387, 0.02812, 0.1769, 0.0849, 0.4501, 0.003707, 0.06828, 0.01873]): _vg.add([_i], _w, 'REPLACE')
_vg = ob_sphere.vertex_groups.new(name='R.Arm')
for _i, _w in zip([12, 13, 14, 15, 18, 19, 20, 21, 22, 24, 25, 26, 27, 28, 29, 43, 44, 45, 48, 49, 51, 53, 54, 55, 56, 57, 60, 91, 92, 93, 94, 95, 108, 109, 110, 111, 112, 114, 130, 131, 132, 133, 134, 135, 136, 137, 138, 139, 173, 174, 178, 179, 183, 185, 196, 197, 198, 200, 201, 202, 203, 205], [0.01123, 0.05944, 0.04499, 0.01329, 0.1005, 0.3294, 0.1377, 0.066, 0.02699, 0.0789, 0.138, 0.1433, 0.0749, 0.03169, 0.001946, 0.06005, 0.08419, 0.05869, 0.02635, 0.08209, 0.009786, 0.009435, 0.08276, 0.1309, 0.04093, 0.05521, 0.01016, 0.2583, 0.3638, 0.1005, 0.1233, 0.03702, 0.06273, 0.06393, 0.02589, 0.0944, 0.00758, 0.0971, 0.8471, 0.8626, 0.7741, 0.8218, 0.2072, 0.3375, 0.7406, 0.7431, 0.6537, 0.6594, 0.06394, 0.03116, 0.05109, 0.06159, 0.07662, 0.0537, 0.0545, 0.2819, 0.1291, 0.07757, 0.1159, 0.005581, 0.293, 0.08891]): _vg.add([_i], _w, 'REPLACE')
_vg = ob_sphere.vertex_groups.new(name='R.Shoulder')
for _i, _w in zip([2, 3, 4, 5, 6, 7, 8, 9, 10, 11, 12, 13, 14, 15, 16, 17, 18, 19, 20, 21, 22, 23, 24, 25, 26, 27, 28, 29, 30, 31, 32, 33, 35, 36, 37, 38, 39, 40, 41, 43, 44, 45, 46, 48, 49, 51, 52, 53, 54, 55, 56, 57, 58, 59, 60, 61, 62, 63, 66, 68, 82, 83, 84, 85, 86, 87, 91, 92, 93, 94, 95, 96, 100, 101, 102, 104, 105, 108, 109, 110, 111, 112, 113, 114, 115, 130, 131, 132, 133, 134, 135, 136, 137, 138, 139, 167, 168, 173, 174, 175, 176, 177, 178, 179, 182, 183, 185, 188, 189, 195, 196, 197, 198, 199, 200, 201, 202, 203, 205, 207, 211, 212, 213], [0.2334, 0.5821, 0.7576, 0.8439, 0.1181, 0.4521, 0.582, 0.743, 0.825, 0.8723, 0.2225, 0.5978, 0.7828, 0.8518, 0.8835, 0.8978, 0.2438, 0.5421, 0.8348, 0.8996, 0.915, 0.9128, 0.5639, 0.7543, 0.8195, 0.8953, 0.9195, 0.917, 0.8895, 0.006313, 0.005515, 0.1643, 0.121, 0.0042, 0.07846, 0.2339, 0.5503, 0.7016, 0.8185, 0.9007, 0.8549, 0.5763, 0.004552, 0.917, 0.7702, 0.9162, 0.9065, 0.905, 0.8092, 0.6027, 0.8891, 0.2317, 0.8607, 0.8122, 0.5502, 0.2036, 0.8867, 0.6818, 0.0665, 0.02908, 0.6525, 0.3414, 0.003135, 0.7851, 0.1638, 0.8531, 0.7252, 0.5581, 0.8746, 0.3865, 0.9172, 0.05285, 0.7435, 0.5839, 0.01738, 0.8344, 0.1997, 0.902, 0.5917, 0.9195, 0.778, 0.9174, 0.1452, 0.8526, 0.05277, 0.1355, 0.132, 0.22, 0.1602, 0.7742, 0.5621, 0.2525, 0.2231, 0.3389, 0.3008, 0.05841, 0.07801, 0.1774, 0.1643, 0.1501, 0.05862, 0.158, 0.4986, 0.4945, 0.01088, 0.2755, 0.5222, 0.1828, 0.08978, 0.3275, 0.5135, 0.4795, 0.7157, 0.05135, 0.7293, 0.5213, 0.472, 0.511, 0.7393, 0.06006, 0.1597, 1.0, 1.0]): _vg.add([_i], _w, 'REPLACE')
_vg = ob_sphere.vertex_groups.new(name='L.Shoulder')
for _i, _w in zip([216, 217, 218, 219, 220, 221, 222, 223, 224, 225, 226, 227, 228, 229, 230, 231, 232, 233, 234, 235, 236, 237, 238, 239, 240, 241, 242, 243, 244, 245, 246, 248, 251, 252, 253, 254, 255, 256, 257, 258, 259, 260, 261, 262, 265, 277, 278, 279, 280, 281, 282, 286, 287, 288, 289, 290, 291, 295, 296, 297, 299, 300, 303, 304, 305, 306, 307, 308, 309, 310, 323, 324, 325, 326, 327, 328, 329, 330, 331, 332, 358, 359, 364, 365, 366, 367, 368, 369, 371, 372, 374, 377, 378, 383, 384, 385, 386, 387, 388, 389, 391, 393, 397, 398], [0.2334, 0.5821, 0.7576, 0.8439, 0.1181, 0.4521, 0.582, 0.743, 0.825, 0.8723, 0.2225, 0.5978, 0.7828, 0.8518, 0.8835, 0.8978, 0.2438, 0.5421, 0.8348, 0.8996, 0.915, 0.9128, 0.5639, 0.7543, 0.8195, 0.8953, 0.9195, 0.917, 0.006313, 0.005515, 0.121, 0.004552, 0.9065, 0.905, 0.8092, 0.6027, 0.8891, 0.2317, 0.8607, 0.8122, 0.5502, 0.2036, 0.8867, 0.6818, 0.02908, 0.6525, 0.3414, 0.003135, 0.7851, 0.1638, 0.8531, 0.7252, 0.5581, 0.8746, 0.3865, 0.9172, 0.05285, 0.7435, 0.5839, 0.01738, 0.8344, 0.1997, 0.902, 0.5917, 0.9195, 0.778, 0.9174, 0.1452, 0.8526, 0.05277, 0.1355, 0.132, 0.22, 0.1602, 0.7742, 0.5621, 0.2525, 0.2231, 0.3389, 0.3008, 0.05841, 0.07801, 0.1774, 0.1643, 0.1501, 0.05862, 0.158, 0.4945, 0.01088, 0.2755, 0.5222, 0.1828, 0.08978, 0.3275, 0.5135, 0.4795, 0.7157, 0.5213, 0.472, 0.511, 0.7393, 0.06006, 0.1597, 1.0]): _vg.add([_i], _w, 'REPLACE')
_vg = ob_sphere.vertex_groups.new(name='L.Arm')
for _i, _w in zip([226, 227, 228, 229, 232, 233, 234, 235, 236, 238, 239, 240, 241, 242, 243, 252, 253, 254, 255, 256, 259, 286, 287, 288, 289, 290, 303, 304, 305, 306, 307, 309, 323, 324, 325, 326, 327, 328, 329, 330, 331, 332, 364, 365, 369, 372, 374, 384, 385, 386, 387, 388, 389, 391], [0.01123, 0.05944, 0.04499, 0.01329, 0.1005, 0.3294, 0.1377, 0.066, 0.02699, 0.0789, 0.138, 0.1433, 0.0749, 0.03169, 0.001946, 0.009435, 0.08276, 0.1309, 0.04093, 0.05521, 0.01016, 0.2583, 0.3638, 0.1005, 0.1233, 0.03702, 0.06273, 0.06393, 0.02589, 0.0944, 0.00758, 0.0971, 0.8471, 0.8626, 0.7741, 0.8218, 0.2072, 0.3375, 0.7406, 0.7431, 0.6537, 0.6594, 0.06394, 0.03116, 0.06159, 0.07662, 0.0537, 0.0545, 0.2819, 0.1291, 0.1159, 0.005581, 0.293, 0.08891]): _vg.add([_i], _w, 'REPLACE')
_vg = ob_sphere.vertex_groups.new(name='R.Ear')
for _i, _w in zip([0, 1, 2, 3, 6, 7, 8, 9, 12, 13, 14, 47, 50, 59, 60, 61, 63, 82, 83, 84, 86, 88, 89, 99, 102, 103, 165, 166, 167, 168, 169, 170, 171, 172, 175, 176, 177, 180, 182, 184, 186, 187, 188, 189, 190, 191, 192, 193, 195, 196, 202, 204, 206, 207, 208, 209, 210, 211], [0.2732, 0.09526, 0.03368, 0.002919, 0.3183, 0.1713, 0.09112, 0.02525, 0.01885, 0.03315, 0.002025, 0.04019, 0.06751, 0.004043, 0.08492, 0.07189, 0.06005, 0.02803, 0.09681, 0.3217, 0.307, 0.07189, 0.002933, 0.01315, 0.02829, 0.0346, 0.8978, 0.8683, 0.5506, 0.6925, 0.8681, 0.9445, 0.3565, 0.3772, 0.0596, 0.1159, 0.01081, 0.1424, 0.1624, 0.04351, 0.2688, 0.159, 0.4131, 0.4204, 0.76, 0.8851, 0.7297, 0.7095, 0.2356, 0.03519, 0.08778, 0.04159, 0.887, 0.7109, 0.9605, 0.3307, 0.195, 0.4326]): _vg.add([_i], _w, 'REPLACE')
_vg = ob_sphere.vertex_groups.new(name='L.Ear')
for _i, _w in zip([214, 215, 216, 217, 220, 221, 222, 223, 226, 227, 228, 249, 250, 258, 259, 260, 262, 277, 278, 279, 281, 283, 284, 294, 297, 298, 356, 357, 358, 359, 360, 361, 362, 363, 366, 367, 368, 370, 371, 373, 375, 376, 377, 378, 379, 380, 381, 382, 383, 384, 388, 390, 392, 393, 394, 395, 396, 397], [0.2732, 0.09526, 0.03368, 0.002919, 0.3183, 0.1713, 0.09112, 0.02525, 0.01885, 0.03315, 0.002025, 0.04019, 0.06751, 0.004043, 0.08492, 0.07189, 0.06005, 0.02803, 0.09681, 0.3217, 0.307, 0.07189, 0.002933, 0.01315, 0.02829, 0.0346, 0.8978, 0.8683, 0.5506, 0.6925, 0.8681, 0.9445, 0.3565, 0.3772, 0.0596, 0.1159, 0.01081, 0.1424, 0.1624, 0.04351, 0.2688, 0.159, 0.4131, 0.4204, 0.76, 0.8851, 0.7297, 0.7095, 0.2356, 0.03519, 0.08778, 0.04159, 0.887, 0.7109, 0.9605, 0.3307, 0.195, 0.4326]): _vg.add([_i], _w, 'REPLACE')
_vg = ob_sphere.vertex_groups.new(name='R.Hip')
for _i, _w in zip([0, 6, 7, 8, 12, 13, 14, 18, 19, 24, 25, 31, 32, 33, 34, 35, 42, 44, 45, 46, 47, 49, 50, 54, 55, 57, 60, 61, 63, 64, 65, 66, 67, 68, 69, 70, 71, 72, 73, 74, 75, 76, 77, 78, 79, 80, 81, 84, 86, 88, 89, 90, 92, 94, 96, 97, 98, 99, 103, 106, 107, 109, 111, 113, 114, 115, 116, 117, 118, 119, 120, 121, 122, 123, 124, 125, 126, 127, 128, 129, 135, 142, 143, 145, 152, 153, 154, 155, 156, 157, 158, 159, 160, 161, 162, 163, 164, 167, 168, 173, 174, 175, 176, 177, 178, 179, 180, 181, 182, 183, 184, 185, 188, 189, 193, 194, 195, 196, 197, 198, 200, 201, 202, 203, 205, 207, 211, 269, 270, 272, 275, 276, 285, 293, 301, 302, 310, 311, 312, 313, 314, 315, 316, 317, 318, 319, 320, 321, 322, 345, 346, 347, 348, 349, 350, 351, 352, 353, 354, 355], [0.03645, 0.1556, 0.08846, 0.03565, 0.3592, 0.1324, 0.04587, 0.3366, 0.06159, 0.2027, 0.06075, 0.5197, 0.6971, 0.6264, 0.0999, 0.5807, 0.5866, 0.01492, 0.2227, 0.5667, 0.4948, 0.08703, 0.2934, 0.02331, 0.119, 0.3656, 0.1247, 0.3339, 0.05766, 0.6342, 0.649, 0.7182, 0.1763, 0.6568, 0.1131, 0.7014, 0.6621, 0.5072, 0.7948, 0.7153, 0.6273, 0.345, 0.7144, 0.6091, 0.7779, 0.7871, 0.634, 0.08687, 0.01, 0.4556, 0.6274, 0.7432, 0.02876, 0.2359, 0.2329, 0.08272, 0.6476, 0.1405, 0.01051, 0.2522, 0.4046, 0.2085, 0.07428, 0.6303, 0.003079, 0.7225, 0.6896, 0.762, 0.7457, 0.5158, 0.3843, 0.6338, 0.7241, 0.7605, 0.7451, 0.6057, 0.6979, 0.6949, 0.4532, 0.5935, 0.04591, 0.1478, 0.08889, 0.1422, 0.614, 0.5988, 0.3771, 0.3921, 0.3698, 0.5588, 0.6128, 0.6007, 0.5105, 0.5656, 0.4807, 0.4674, 0.3488, 0.05581, 0.01542, 0.396, 0.4226, 0.377, 0.361, 0.4065, 0.2763, 0.2567, 0.1406, 0.009847, 0.243, 0.3034, 0.07548, 0.2637, 0.066, 0.1063, 0.02356, 0.05514, 0.1172, 0.1805, 0.1178, 0.08811, 0.1153, 0.1707, 0.1679, 0.09594, 0.1013, 0.01056, 0.08386, 0.01455, 0.0006651, 0.07833, 0.02413, 0.1225, 0.06353, 0.003416, 0.06369, 0.2516, 0.009999, 0.1175, 0.06783, 0.06017, 0.143, 0.06985, 0.0615, 0.08262, 0.1658, 0.1125, 0.09314, 0.2517, 0.1705, 0.1608, 0.1643, 0.282, 0.1844, 0.1591, 0.1706, 0.2226, 0.1913, 0.2245, 0.2467, 0.2951]): _vg.add([_i], _w, 'REPLACE')
_vg = ob_sphere.vertex_groups.new(name='R.Leg')
for _i, _w in zip([6, 7, 8, 12, 13, 14, 18, 19, 24, 25, 31, 32, 33, 35, 42, 45, 46, 47, 49, 50, 54, 55, 57, 60, 61, 63, 64, 65, 66, 68, 69, 70, 71, 72, 73, 74, 75, 77, 78, 79, 80, 84, 88, 89, 90, 92, 94, 96, 97, 98, 109, 111, 113, 115, 116, 117, 118, 119, 121, 122, 123, 124, 126, 127, 129, 135, 140, 141, 142, 143, 144, 145, 146, 147, 152, 153, 157, 158, 162, 167, 168, 173, 174, 175, 176, 177, 178, 179, 180, 182, 183, 185, 188, 189, 195, 196, 197, 198, 200, 201, 202, 203, 205, 211], [0.1091, 0.07116, 0.01858, 0.3001, 0.1097, 0.02905, 0.2798, 0.05205, 0.1255, 0.02099, 0.3604, 0.1851, 0.1303, 0.2314, 0.1864, 0.08796, 0.3422, 0.3006, 0.03087, 0.05829, 0.01044, 0.09808, 0.2939, 0.1035, 0.2846, 0.04468, 0.2618, 0.1989, 0.1138, 0.2106, 0.8423, 0.199, 0.1665, 0.03967, 0.08932, 0.1603, 0.06789, 0.09307, 0.2383, 0.1121, 0.06667, 0.03716, 0.1336, 0.08784, 0.03161, 0.01524, 0.2278, 0.6325, 0.7267, 0.1812, 0.09724, 0.02475, 0.1546, 0.1333, 0.07462, 0.05372, 0.07973, 0.01977, 0.04832, 0.08187, 0.06599, 0.0324, 0.006193, 0.07141, 0.03373, 0.03098, 0.5124, 0.4675, 0.4324, 0.4599, 0.06291, 0.06605, 0.0004839, 0.03576, 0.00566, 0.01494, 0.01101, 0.01164, 0.0003023, 0.02828, 0.001827, 0.3129, 0.3176, 0.3128, 0.2536, 0.3287, 0.1001, 0.1527, 0.03119, 0.1112, 0.3126, 0.1139, 0.05114, 0.07406, 0.09287, 0.1499, 0.09932, 0.05216, 0.05135, 0.1399, 0.1405, 0.08674, 0.04999, 0.06264]): _vg.add([_i], _w, 'REPLACE')
_vg = ob_sphere.vertex_groups.new(name='R.Foot')
for _i, _w in zip([32, 35, 42, 46, 64, 65, 66, 68, 69, 70, 73, 74, 75, 77, 78, 79, 96, 97, 98, 113, 115, 116, 118, 122, 123, 127, 140, 141, 142, 143, 144, 145, 146, 147, 148, 149, 150, 151, 173], [0.07039, 0.01869, 0.1948, 0.005176, 0.003001, 0.1347, 0.007798, 0.05617, 0.02869, 0.05348, 0.01311, 0.08052, 0.006701, 0.0406, 0.118, 0.05057, 0.06539, 0.1795, 0.1137, 0.002264, 0.01983, 0.01597, 0.02912, 0.03518, 0.01208, 0.02757, 0.4769, 0.5226, 0.4074, 0.4463, 0.9224, 0.7853, 0.9708, 0.9409, 0.9901, 0.9862, 0.9957, 0.9927, 0.02118]): _vg.add([_i], _w, 'REPLACE')
_vg = ob_sphere.vertex_groups.new(name='L.Hip')
for _i, _w in zip([34, 66, 67, 72, 73, 75, 76, 77, 80, 81, 90, 98, 106, 107, 115, 116, 117, 118, 119, 120, 121, 122, 123, 124, 125, 126, 127, 128, 129, 152, 153, 154, 155, 156, 157, 158, 159, 160, 161, 162, 163, 164, 214, 220, 221, 222, 226, 227, 228, 232, 233, 238, 239, 244, 245, 246, 247, 248, 249, 250, 253, 254, 256, 259, 260, 262, 263, 264, 265, 266, 267, 268, 269, 270, 271, 272, 273, 274, 275, 276, 279, 281, 283, 284, 285, 287, 289, 291, 292, 293, 294, 298, 301, 302, 304, 306, 308, 309, 310, 311, 312, 313, 314, 315, 316, 317, 318, 319, 320, 321, 322, 328, 335, 336, 338, 345, 346, 347, 348, 349, 350, 351, 352, 353, 354, 355, 358, 359, 364, 365, 366, 367, 368, 369, 370, 371, 372, 373, 374, 377, 378, 382, 383, 384, 385, 386, 387, 388, 389, 391, 393, 397], [0.01455, 0.02969, 0.07874, 0.01455, 0.0006651, 0.1766, 0.2736, 0.07833, 0.02413, 0.1225, 0.06353, 0.003416, 0.06369, 0.2516, 0.009999, 0.1175, 0.06783, 0.06017, 0.2195, 0.2865, 0.143, 0.06985, 0.0615, 0.08262, 0.1658, 0.1125, 0.09314, 0.2517, 0.1705, 0.1608, 0.1643, 0.2864, 0.2885, 0.282, 0.1844, 0.1591, 0.1706, 0.2226, 0.1913, 0.2245, 0.2467, 0.2951, 0.03645, 0.1556, 0.08846, 0.03565, 0.3592, 0.1324, 0.04587, 0.3366, 0.06159, 0.2027, 0.06075, 0.5197, 0.6971, 0.5807, 0.5866, 0.5667, 0.4948, 0.2934, 0.02331, 0.119, 0.3656, 0.1247, 0.3339, 0.05766, 0.6342, 0.649, 0.6568, 0.1131, 0.7014, 0.6621, 0.5072, 0.7948, 0.7153, 0.7144, 0.6091, 0.7779, 0.7871, 0.634, 0.08687, 0.01, 0.4556, 0.6274, 0.7432, 0.02876, 0.2359, 0.2329, 0.08272, 0.6476, 0.1405, 0.01051, 0.2522, 0.4046, 0.2085, 0.07428, 0.6303, 0.003079, 0.7225, 0.6896, 0.762, 0.7457, 0.6338, 0.7241, 0.7605, 0.7451, 0.6057, 0.6979, 0.6949, 0.4532, 0.5935, 0.04591, 0.1478, 0.08889, 0.1422, 0.614, 0.5988, 0.3698, 0.5588, 0.6128, 0.6007, 0.5105, 0.5656, 0.4807, 0.4674, 0.3488, 0.05581, 0.01542, 0.396, 0.4226, 0.377, 0.361, 0.4065, 0.2567, 0.1406, 0.243, 0.3034, 0.07548, 0.2637, 0.066, 0.1063, 0.02356, 0.1172, 0.1805, 0.1178, 0.08811, 0.1707, 0.1679, 0.09594, 0.1013, 0.01056, 0.08386]): _vg.add([_i], _w, 'REPLACE')
_vg = ob_sphere.vertex_groups.new(name='L.Leg')
for _i, _w in zip([220, 221, 222, 226, 227, 228, 232, 233, 238, 239, 244, 245, 246, 247, 248, 249, 250, 253, 254, 256, 259, 260, 262, 263, 264, 265, 266, 267, 268, 269, 270, 271, 272, 273, 274, 275, 279, 283, 284, 285, 287, 289, 291, 292, 293, 304, 306, 308, 310, 311, 312, 313, 314, 315, 316, 317, 319, 320, 322, 328, 333, 334, 335, 336, 337, 338, 339, 340, 345, 346, 348, 349, 353, 358, 359, 364, 365, 366, 367, 368, 369, 370, 371, 372, 374, 377, 378, 383, 384, 385, 386, 387, 388, 389, 391, 397], [0.1091, 0.07116, 0.01858, 0.3001, 0.1097, 0.02905, 0.2798, 0.05205, 0.1255, 0.02099, 0.3604, 0.1851, 0.2314, 0.1864, 0.3422, 0.3006, 0.05829, 0.01044, 0.09808, 0.2939, 0.1035, 0.2846, 0.04468, 0.2618, 0.1989, 0.2106, 0.8423, 0.199, 0.1665, 0.03967, 0.08932, 0.1603, 0.09307, 0.2383, 0.1121, 0.06667, 0.03716, 0.1336, 0.08784, 0.03161, 0.01524, 0.2278, 0.6325, 0.7267, 0.1812, 0.09724, 0.02475, 0.1546, 0.1333, 0.07462, 0.05372, 0.07973, 0.04832, 0.08187, 0.06599, 0.0324, 0.006193, 0.07141, 0.03373, 0.03098, 0.5124, 0.4675, 0.4324, 0.4599, 0.06291, 0.06605, 0.0004839, 0.03576, 0.00566, 0.01494, 0.01101, 0.01164, 0.0003023, 0.02828, 0.001827, 0.3129, 0.3176, 0.3128, 0.2536, 0.3287, 0.1527, 0.03119, 0.1112, 0.3126, 0.1139, 0.05114, 0.07406, 0.09287, 0.1499, 0.09932, 0.05216, 0.1399, 0.1405, 0.08674, 0.04999, 0.06264]): _vg.add([_i], _w, 'REPLACE')
_vg = ob_sphere.vertex_groups.new(name='L.Foot')
for _i, _w in zip([245, 246, 247, 248, 263, 264, 265, 266, 267, 270, 271, 272, 273, 274, 291, 292, 293, 308, 310, 311, 313, 315, 316, 320, 333, 334, 335, 336, 337, 338, 339, 340, 341, 342, 343, 344, 364], [0.07039, 0.01869, 0.1948, 0.005176, 0.003001, 0.1347, 0.05617, 0.02869, 0.05348, 0.01311, 0.08052, 0.0406, 0.118, 0.05057, 0.06539, 0.1795, 0.1137, 0.002264, 0.01983, 0.01597, 0.02912, 0.03518, 0.01208, 0.02757, 0.4769, 0.5226, 0.4074, 0.4463, 0.9224, 0.7853, 0.9708, 0.9409, 0.9901, 0.9862, 0.9957, 0.9927, 0.02118]): _vg.add([_i], _w, 'REPLACE')
_vg = ob_sphere.vertex_groups.new(name='Bone')
for _i, _w in zip([0, 1, 2, 3, 4, 5, 6, 7, 8, 9, 10, 11, 12, 13, 14, 15, 16, 17, 22, 23, 28, 29, 30, 31, 34, 36, 37, 38, 39, 40, 41, 47, 48, 50, 51, 52, 53, 54, 56, 58, 59, 60, 61, 62, 63, 67, 71, 72, 75, 81, 82, 83, 84, 85, 86, 87, 88, 89, 90, 95, 99, 100, 101, 102, 103, 104, 105, 106, 110, 112, 116, 118, 119, 121, 122, 127, 129, 152, 153, 154, 155, 156, 157, 158, 159, 160, 161, 162, 163, 164, 165, 166, 167, 168, 169, 170, 171, 172, 175, 176, 177, 180, 181, 182, 184, 186, 187, 188, 189, 190, 191, 192, 193, 194, 195, 196, 199, 202, 204, 206, 207, 208, 209, 210, 211, 214, 215, 216, 217, 218, 219, 220, 221, 222, 223, 224, 225, 226, 227, 228, 229, 230, 231, 236, 237, 242, 243, 244, 249, 250, 251, 252, 253, 255, 257, 258, 259, 260, 261, 262, 268, 269, 276, 277, 278, 279, 280, 281, 282, 283, 284, 285, 290, 294, 295, 296, 297, 298, 299, 300, 301, 305, 307, 311, 313, 314, 315, 320, 322, 345, 346, 347, 348, 349, 350, 351, 352, 353, 354, 355, 356, 357, 358, 359, 360, 361, 362, 363, 366, 367, 368, 370, 371, 373, 375, 376, 377, 378, 379, 380, 381, 382, 383, 384, 388, 390, 392, 393, 394, 395, 396, 397], [0.5929, 0.8535, 0.7034, 0.3714, 0.2111, 0.1306, 0.2682, 0.1953, 0.2328, 0.1715, 0.125, 0.09681, 0.0271, 0.05223, 0.05332, 0.05901, 0.0612, 0.06745, 0.009264, 0.04951, 0.0001954, 0.03667, 0.08064, 0.0183, 0.2211, 0.7596, 0.8485, 0.7322, 0.4249, 0.2759, 0.1583, 0.07903, 0.007299, 0.2295, 0.0294, 0.05778, 0.03478, 0.002625, 0.01441, 0.08758, 0.1002, 0.0996, 0.07488, 0.08072, 0.1254, 0.09283, 0.04676, 0.09557, 0.0149, 0.0002646, 0.2772, 0.5189, 0.4784, 0.173, 0.4678, 0.1183, 0.174, 0.07856, 0.001468, 0.0001942, 0.2107, 0.2333, 0.3899, 0.9055, 0.7429, 0.1419, 0.7708, 0.08287, 0.00511, 0.02961, 0.008949, 0.0027, 0.07433, 0.07289, 0.0175, 0.04603, 0.07994, 0.06267, 0.08799, 0.1439, 0.03492, 0.2018, 0.1138, 0.07304, 0.05535, 0.03649, 0.04654, 0.1597, 0.03443, 0.1949, 0.09091, 0.1294, 0.2843, 0.1671, 0.09071, 0.07086, 0.5899, 0.601, 0.06771, 0.1608, 0.01938, 0.4797, 0.6839, 0.3592, 0.3962, 0.6949, 0.7471, 0.275, 0.2872, 0.234, 0.1485, 0.2289, 0.1995, 0.4316, 0.2039, 0.05025, 0.8476, 0.09532, 0.8936, 0.1097, 0.1712, 0.02006, 0.6442, 0.7668, 0.2454, 0.5929, 0.8535, 0.7034, 0.3714, 0.2111, 0.1306, 0.2682, 0.1953, 0.2328, 0.1715, 0.125, 0.09681, 0.0271, 0.05223, 0.05332, 0.05901, 0.0612, 0.06745, 0.009264, 0.04951, 0.0001954, 0.03667, 0.0183, 0.07903, 0.2295, 0.05778, 0.03478, 0.002625, 0.01441, 0.08758, 0.1002, 0.0996, 0.07488, 0.08072, 0.1254, 0.04676, 0.09557, 0.0002646, 0.2772, 0.5189, 0.4784, 0.173, 0.4678, 0.1183, 0.174, 0.07856, 0.001468, 0.0001942, 0.2107, 0.2333, 0.3899, 0.9055, 0.7429, 0.1419, 0.7708, 0.08287, 0.00511, 0.02961, 0.008949, 0.0027, 0.07289, 0.0175, 0.04603, 0.07994, 0.06267, 0.08799, 0.2018, 0.1138, 0.07304, 0.05535, 0.03649, 0.04654, 0.1597, 0.03443, 0.1949, 0.09091, 0.1294, 0.2843, 0.1671, 0.09071, 0.07086, 0.5899, 0.601, 0.06771, 0.1608, 0.01938, 0.4797, 0.3592, 0.3962, 0.6949, 0.7471, 0.275, 0.2872, 0.234, 0.1485, 0.2289, 0.1995, 0.2039, 0.05025, 0.09532, 0.8936, 0.1097, 0.1712, 0.02006, 0.6442, 0.7668, 0.2454]): _vg.add([_i], _w, 'REPLACE')
_vg = ob_sphere.vertex_groups.new(name='Bone.001')
_m = ob_sphere.modifiers.new('Armature', 'ARMATURE')
_m.object = ob_armature
ob_sphere_001.parent = ob_armature
ob_sphere_001.matrix_parent_inverse = Matrix(((-0.496, -1.616e-07, 1.734e-15, -0.005726), (1.856e-08, -0.05695, 0.4927, -0.457), (-1.605e-07, 0.4927, 0.05695, -1.173), (-0.0, -0.0, -0.0, 1.0)))
ob_sphere_001.location = (0.7715, 3.474, 2.152)
ob_sphere_001.rotation_euler = (-7.451e-09, -2.339e-15, -3.142)
ob_sphere_001.scale = (0.3165, 0.3165, 0.3165)
_vg = ob_sphere_001.vertex_groups.new(name='Spine')
_vg = ob_sphere_001.vertex_groups.new(name='R.Shoulder')
for _i, _w in zip([0, 1, 2, 3, 4, 5, 6, 7, 8, 9, 10, 11, 12, 13, 14, 15, 16, 17, 18, 19, 20, 21, 22, 23, 24, 25, 26, 27, 28, 29, 30, 31, 32, 33, 34, 35, 36, 37, 38, 39, 40, 41, 42, 43, 44, 45], [0.1383, 0.1409, 0.1444, 0.1521, 0.1325, 0.1328, 0.1372, 0.1524, 0.1614, 0.169, 0.182, 0.1414, 0.1528, 0.1694, 0.1613, 0.1738, 0.1941, 0.1622, 0.1743, 0.1917, 0.2086, 0.2069, 0.2096, 0.2139, 0.2076, 0.2123, 0.2073, 0.1267, 0.1269, 0.1286, 0.1267, 0.1276, 0.1302, 0.1336, 0.1423, 0.1536, 0.1347, 0.1412, 0.1402, 0.1466, 0.1741, 0.1751, 0.1885, 0.1931, 0.1602, 0.1606]): _vg.add([_i], _w, 'REPLACE')
_vg = ob_sphere_001.vertex_groups.new(name='R.Arm')
_vg = ob_sphere_001.vertex_groups.new(name='R.Ear')
_vg = ob_sphere_001.vertex_groups.new(name='L.Ear')
_vg = ob_sphere_001.vertex_groups.new(name='L.Shoulder')
_vg = ob_sphere_001.vertex_groups.new(name='L.Arm')
_vg = ob_sphere_001.vertex_groups.new(name='R.Hip')
_vg = ob_sphere_001.vertex_groups.new(name='R.Leg')
_vg = ob_sphere_001.vertex_groups.new(name='R.Foot')
_vg = ob_sphere_001.vertex_groups.new(name='L.Hip')
_vg = ob_sphere_001.vertex_groups.new(name='L.Leg')
_vg = ob_sphere_001.vertex_groups.new(name='L.Foot')
_vg = ob_sphere_001.vertex_groups.new(name='Bone')
for _i, _w in zip([0, 1, 2, 3, 4, 5, 6, 7, 8, 9, 10, 11, 12, 13, 14, 15, 16, 17, 18, 19, 20, 21, 22, 23, 24, 25, 26, 27, 28, 29, 30, 31, 32, 33, 34, 35, 36, 37, 38, 39, 40, 41, 42, 43, 44, 45], [0.8617, 0.8591, 0.8556, 0.8479, 0.8675, 0.8672, 0.8628, 0.8476, 0.8386, 0.831, 0.818, 0.8586, 0.8472, 0.8306, 0.8387, 0.8262, 0.8059, 0.8378, 0.8257, 0.8083, 0.7914, 0.7931, 0.7904, 0.7861, 0.7924, 0.7877, 0.7927, 0.8733, 0.8731, 0.8714, 0.8733, 0.8724, 0.8698, 0.8664, 0.8577, 0.8464, 0.8653, 0.8588, 0.8598, 0.8534, 0.8259, 0.8249, 0.8115, 0.8069, 0.8398, 0.8394]): _vg.add([_i], _w, 'REPLACE')
_vg = ob_sphere_001.vertex_groups.new(name='Bone.001')
_m = ob_sphere_001.modifiers.new('Armature', 'ARMATURE')
_m.object = ob_armature
ob_sphere_003.parent = ob_armature
ob_sphere_003.matrix_parent_inverse = Matrix(((-0.496, -1.616e-07, 1.734e-15, -0.005726), (1.856e-08, -0.05695, 0.4927, -0.457), (-1.605e-07, 0.4927, 0.05695, -1.173), (-0.0, -0.0, -0.0, 1.0)))
ob_sphere_003.location = (-0.7811, 3.474, 2.152)
ob_sphere_003.rotation_euler = (-2.512e-15, 7.451e-09, -1.571)
ob_sphere_003.scale = (0.3165, 0.3165, 0.3165)
_vg = ob_sphere_003.vertex_groups.new(name='Spine')
_vg = ob_sphere_003.vertex_groups.new(name='R.Shoulder')
_vg = ob_sphere_003.vertex_groups.new(name='R.Arm')
_vg = ob_sphere_003.vertex_groups.new(name='R.Ear')
_vg = ob_sphere_003.vertex_groups.new(name='L.Ear')
_vg = ob_sphere_003.vertex_groups.new(name='L.Shoulder')
for _i, _w in zip([0, 1, 2, 3, 4, 5, 6, 7, 8, 9, 10, 11, 12, 13, 14, 15, 16, 17, 18, 19, 20, 21, 22, 23, 24, 25, 26, 27, 28, 29, 30, 31, 32, 33, 34, 35, 36, 37, 38, 39, 40, 41, 42, 43, 44, 45], [0.137, 0.1403, 0.1313, 0.1321, 0.1423, 0.1513, 0.1362, 0.1532, 0.1627, 0.142, 0.1542, 0.1701, 0.1835, 0.172, 0.126, 0.1255, 0.1283, 0.1255, 0.1255, 0.1292, 0.1354, 0.1449, 0.1333, 0.1434, 0.1526, 0.141, 0.151, 0.1581, 0.1717, 0.1495, 0.1708, 0.1843, 0.1974, 0.2053, 0.213, 0.2063, 0.211, 0.2152, 0.2098, 0.2122, 0.1784, 0.1787, 0.1625, 0.163, 0.1959, 0.1974]): _vg.add([_i], _w, 'REPLACE')
_vg = ob_sphere_003.vertex_groups.new(name='L.Arm')
_vg = ob_sphere_003.vertex_groups.new(name='R.Hip')
_vg = ob_sphere_003.vertex_groups.new(name='R.Leg')
_vg = ob_sphere_003.vertex_groups.new(name='R.Foot')
_vg = ob_sphere_003.vertex_groups.new(name='L.Hip')
_vg = ob_sphere_003.vertex_groups.new(name='L.Leg')
_vg = ob_sphere_003.vertex_groups.new(name='L.Foot')
_vg = ob_sphere_003.vertex_groups.new(name='Bone')
_vg = ob_sphere_003.vertex_groups.new(name='Bone.001')
for _i, _w in zip([0, 1, 2, 3, 4, 5, 6, 7, 8, 9, 10, 11, 12, 13, 14, 15, 16, 17, 18, 19, 20, 21, 22, 23, 24, 25, 26, 27, 28, 29, 30, 31, 32, 33, 34, 35, 36, 37, 38, 39, 40, 41, 42, 43, 44, 45], [0.863, 0.8597, 0.8687, 0.8679, 0.8577, 0.8487, 0.8638, 0.8468, 0.8373, 0.858, 0.8458, 0.8299, 0.8165, 0.828, 0.874, 0.8745, 0.8717, 0.8745, 0.8745, 0.8708, 0.8646, 0.8551, 0.8667, 0.8566, 0.8474, 0.859, 0.849, 0.8419, 0.8283, 0.8505, 0.8292, 0.8157, 0.8026, 0.7947, 0.787, 0.7937, 0.789, 0.7848, 0.7902, 0.7878, 0.8216, 0.8213, 0.8375, 0.837, 0.8041, 0.8026]): _vg.add([_i], _w, 'REPLACE')
_m = ob_sphere_003.modifiers.new('Armature', 'ARMATURE')
_m.object = ob_armature

# ---- collection membership
scene.collection.objects.link(ob_armature)
scene.collection.objects.link(ob_sphere)
scene.collection.objects.link(ob_sphere_001)
scene.collection.objects.link(ob_sphere_003)

# ---- scene / render settings (as saved in the file)
scene.frame_start = 1; scene.frame_end = 20; scene.frame_set(20)
scene.render.engine = 'CYCLES'
scene.render.resolution_x = 512
scene.render.resolution_y = 512
scene.cycles.sampling_pattern = 'TABULATED_SOBOL'
scene.cycles.use_light_tree = False
scene.view_settings.view_transform = 'Filmic'
bpy.context.view_layer.update()

# ---- added for rendering (the .blend has no active camera and no usable light): camera, sun
cam_auto = bpy.data.cameras.new('AutoCamera')
cam_auto.lens = 50.0
cam_auto.sensor_width = 36.0
cam_auto.clip_end = 1000.0
ob_auto_camera = bpy.data.objects.new('AutoCamera', cam_auto)
scene.collection.objects.link(ob_auto_camera)
ob_auto_camera.location = (5.85813, -6.96804, 6.26413)
ob_auto_camera.rotation_euler = (1.09748, -7.21219e-08, 0.694738)
scene.camera = ob_auto_camera
light_auto_sun = bpy.data.lights.new('AutoSun', 'SUN')
light_auto_sun.energy = 3.0
light_auto_sun.angle = 0.0523599
ob_auto_sun = bpy.data.objects.new('AutoSun', light_auto_sun)
scene.collection.objects.link(ob_auto_sun)
ob_auto_sun.rotation_euler = (0.872665, 0.174533, 0.523599)
bpy.context.view_layer.update()
